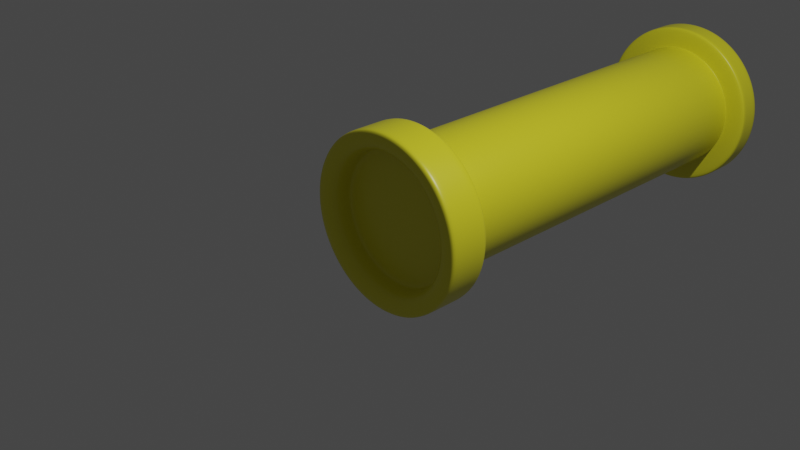 # Source: Pipe.blend  (saved by Blender 2.80.75; exported with 4.5.12 LTS)
import bpy
from mathutils import Matrix  # noqa: F401  (used for matrix-valued properties, if any)

bpy.ops.wm.read_factory_settings(use_empty=True)
scene = bpy.context.scene
scene.name = 'Scene'

# ---- collections
col_collection = bpy.data.collections.new('Collection'); scene.collection.children.link(col_collection)

# ---- materials (node trees are filled in below, after node groups)
mat_material_001 = bpy.data.materials.new('Material.001')
mat_material_001.use_transparent_shadow = False

# ---- material node trees
mat_material_001.use_nodes = True; mat_material_001.node_tree.nodes.clear()
_N = mat_material_001.node_tree.nodes; _L = mat_material_001.node_tree.links
n0 = _N.new('ShaderNodeOutputMaterial'); n0.name = 'Material Output'; n0.location = (300, 300)
n1 = _N.new('ShaderNodeBsdfPrincipled'); n1.name = 'Principled BSDF'; n1.location = (10, 300)
n1.distribution = 'GGX'
n1.subsurface_method = 'BURLEY'
n1.inputs[0].default_value = (0.8, 0.7499, 0.02687, 1.0)
n1.inputs[2].default_value = 0.3611
n1.inputs[3].default_value = 1.45
n1.inputs[27].default_value = (0.0, 0.0, 0.0, 1.0)
n1.inputs[28].default_value = 1.0
_L.new(n1.outputs[0], n0.inputs[0])
n0.is_active_output = True

# ---- world
world_world = bpy.data.worlds.new('World'); scene.world = world_world
world_world.use_nodes = True; world_world.node_tree.nodes.clear()
_N = world_world.node_tree.nodes; _L = world_world.node_tree.links
n0 = _N.new('ShaderNodeOutputWorld'); n0.name = 'World Output'; n0.location = (300, 300)
n1 = _N.new('ShaderNodeBackground'); n1.name = 'Background'; n1.location = (10, 300)
n1.inputs[0].default_value = (0.05088, 0.05088, 0.05088, 1.0)
_L.new(n1.outputs[0], n0.inputs[0])
n0.is_active_output = True
world_world.color = (0.05088, 0.05088, 0.05088)
world_world.use_sun_shadow = False
world_world.sun_shadow_jitter_overblur = 0.0

# ---- cameras
cam_camera = bpy.data.cameras.new('Camera')
cam_camera.clip_end = 100.0
cam_camera.ortho_scale = 7.314

# ---- lights
light_light = bpy.data.lights.new('Light', 'POINT')
light_light.transmission_factor = 0.0
light_light.energy = 1000.0
light_light.shadow_soft_size = 0.1
light_light.shadow_maximum_resolution = 0.006
light_light.use_absolute_resolution = True

# ---- meshes
me_cylinder = bpy.data.meshes.new('Cylinder')
me_cylinder.from_pydata([(-9.526e-08, 0.7505, -0.2468), (-9.185e-08, 0.7594, 0.2468), (0.1464, 0.7361, -0.2468), (0.1482, 0.7448, 0.2468), (0.2872, 0.6934, -0.2468), (0.2906, 0.7016, 0.2468), (0.417, 0.624, -0.2468), (0.4219, 0.6314, 0.2468), (0.5307, 0.5307, -0.2468), (0.537, 0.537, 0.2468), (0.624, 0.417, -0.2468), (0.6314, 0.4219, 0.2468), (0.6934, 0.2872, -0.2468), (0.7016, 0.2906, 0.2468), (0.7361, 0.1464, -0.2468), (0.7448, 0.1482, 0.2468), (0.7505, 7.013e-08, -0.2468), (0.7594, 5.654e-09, 0.2468), (0.7361, -0.1464, -0.2468), (0.7448, -0.1482, 0.2468), (0.6934, -0.2872, -0.2468), (0.7016, -0.2906, 0.2468), (0.624, -0.417, -0.2468), (0.6314, -0.4219, 0.2468), (0.5307, -0.5307, -0.2468), (0.537, -0.537, 0.2468), (0.417, -0.624, -0.2468), (0.4219, -0.6314, 0.2468), (0.2872, -0.6934, -0.2468), (0.2906, -0.7016, 0.2468), (0.1464, -0.7361, -0.2468), (0.1482, -0.7448, 0.2468), (-2.493e-07, -0.7505, -0.2468), (-2.511e-07, -0.7594, 0.2468), (-0.1464, -0.7361, -0.2468), (-0.1482, -0.7448, 0.2468), (-0.2872, -0.6934, -0.2468), (-0.2906, -0.7016, 0.2468), (-0.417, -0.624, -0.2468), (-0.4219, -0.6314, 0.2468), (-0.5307, -0.5307, -0.2468), (-0.537, -0.537, 0.2468), (-0.624, -0.417, -0.2468), (-0.6314, -0.4219, 0.2468), (-0.6934, -0.2872, -0.2468), (-0.7016, -0.2906, 0.2468), (-0.7361, -0.1464, -0.2468), (-0.7448, -0.1482, 0.2468), (-0.7505, 7.688e-07, -0.2468), (-0.7594, 7.112e-07, 0.2468), (-0.7361, 0.1464, -0.2468), (-0.7448, 0.1482, 0.2468), (-0.6934, 0.2872, -0.2468), (-0.7016, 0.2906, 0.2468), (-0.624, 0.417, -0.2468), (-0.6314, 0.4219, 0.2468), (-0.5307, 0.5307, -0.2468), (-0.537, 0.537, 0.2468), (-0.417, 0.624, -0.2468), (-0.4219, 0.6314, 0.2468), (-0.2872, 0.6934, -0.2468), (-0.2906, 0.7016, 0.2468), (-0.1464, 0.7361, -0.2468), (-0.1482, 0.7448, 0.2468), (0.0, 1.0, -0.2468), (0.1951, 0.9808, -0.2468), (0.3827, 0.9239, -0.2468), (0.5556, 0.8315, -0.2468), (0.7071, 0.7071, -0.2468), (0.8315, 0.5556, -0.2468), (0.9239, 0.3827, -0.2468), (0.9808, 0.1951, -0.2468), (1.0, 1.084e-07, -0.2468), (0.9808, -0.1951, -0.2468), (0.9239, -0.3827, -0.2468), (0.8315, -0.5556, -0.2468), (0.7071, -0.7071, -0.2468), (0.5556, -0.8315, -0.2468), (0.3827, -0.9239, -0.2468), (0.1951, -0.9808, -0.2468), (-3.258e-07, -1.0, -0.2468), (-0.1951, -0.9808, -0.2468), (-0.3827, -0.9239, -0.2468), (-0.5556, -0.8315, -0.2468), (-0.7071, -0.7071, -0.2468), (-0.8315, -0.5556, -0.2468), (-0.9239, -0.3827, -0.2468), (-0.9808, -0.1951, -0.2468), (-1.0, 9.985e-07, -0.2468), (-0.9808, 0.1951, -0.2468), (-0.9239, 0.3827, -0.2468), (-0.8315, 0.5556, -0.2468), (-0.7071, 0.7071, -0.2468), (-0.5556, 0.8315, -0.2468), (-0.3827, 0.9239, -0.2468), (-0.1951, 0.9808, -0.2468), (-1.633e-07, 0.7505, -4.831), (0.1464, 0.7361, -4.831), (0.2872, 0.6934, -4.831), (0.417, 0.624, -4.831), (0.5307, 0.5307, -4.831), (0.624, 0.417, -4.831), (0.6934, 0.2872, -4.831), (0.7361, 0.1464, -4.831), (0.7505, -8.4e-08, -4.831), (0.7361, -0.1464, -4.831), (0.6934, -0.2872, -4.831), (0.624, -0.417, -4.831), (0.5307, -0.5307, -4.831), (0.417, -0.624, -4.831), (0.2872, -0.6934, -4.831), (0.1464, -0.7361, -4.831), (-3.173e-07, -0.7505, -4.831), (-0.1464, -0.7361, -4.831), (-0.2872, -0.6934, -4.831), (-0.417, -0.624, -4.831), (-0.5307, -0.5307, -4.831), (-0.624, -0.417, -4.831), (-0.6934, -0.2872, -4.831), (-0.7361, -0.1464, -4.831), (-0.7505, 6.147e-07, -4.831), (-0.7361, 0.1464, -4.831), (-0.6934, 0.2872, -4.831), (-0.624, 0.417, -4.831), (-0.5307, 0.5307, -4.831), (-0.417, 0.624, -4.831), (-0.2872, 0.6934, -4.831), (-0.1464, 0.7361, -4.831), (-1.633e-07, 0.7505, -4.831), (0.1464, 0.7361, -4.831), (0.2872, 0.6934, -4.831), (0.417, 0.624, -4.831), (0.5307, 0.5307, -4.831), (0.624, 0.417, -4.831), (0.6934, 0.2872, -4.831), (0.7361, 0.1464, -4.831), (0.7505, -8.4e-08, -4.831), (0.7361, -0.1464, -4.831), (0.6934, -0.2872, -4.831), (0.624, -0.417, -4.831), (0.5307, -0.5307, -4.831), (0.417, -0.624, -4.831), (0.2872, -0.6934, -4.831), (0.1464, -0.7361, -4.831), (-3.173e-07, -0.7505, -4.831), (-0.1464, -0.7361, -4.831), (-0.2872, -0.6934, -4.831), (-0.417, -0.624, -4.831), (-0.5307, -0.5307, -4.831), (-0.624, -0.417, -4.831), (-0.6934, -0.2872, -4.831), (-0.7361, -0.1464, -4.831), (-0.7505, 6.147e-07, -4.831), (-0.7361, 0.1464, -4.831), (-0.6934, 0.2872, -4.831), (-0.624, 0.417, -4.831), (-0.5307, 0.5307, -4.831), (-0.417, 0.624, -4.831), (-0.2872, 0.6934, -4.831), (-0.1464, 0.7361, -4.831), (-2.172e-07, 0.9965, -4.831), (0.1944, 0.9773, -4.831), (0.3813, 0.9206, -4.831), (0.5536, 0.8285, -4.831), (0.7046, 0.7046, -4.831), (0.8285, 0.5536, -4.831), (0.9206, 0.3813, -4.831), (0.9773, 0.1944, -4.831), (0.9965, -1.534e-07, -4.831), (0.9773, -0.1944, -4.831), (0.9206, -0.3813, -4.831), (0.8285, -0.5536, -4.831), (0.7046, -0.7046, -4.831), (0.5536, -0.8285, -4.831), (0.3813, -0.9206, -4.831), (0.1944, -0.9773, -4.831), (-4.217e-07, -0.9965, -4.831), (-0.1944, -0.9773, -4.831), (-0.3813, -0.9206, -4.831), (-0.5536, -0.8285, -4.831), (-0.7046, -0.7046, -4.831), (-0.8285, -0.5536, -4.831), (-0.9206, -0.3813, -4.831), (-0.9773, -0.1944, -4.831), (-0.9965, 7.742e-07, -4.831), (-0.9773, 0.1944, -4.831), (-0.9206, 0.3813, -4.831), (-0.8285, 0.5536, -4.831), (-0.7046, 0.7046, -4.831), (-0.5536, 0.8285, -4.831), (-0.3813, 0.9206, -4.831), (-0.1944, 0.9773, -4.831), (-3.407e-07, 0.6859, -5.125), (0.1338, 0.6727, -5.125), (0.2625, 0.6337, -5.125), (0.3811, 0.5703, -5.125), (0.485, 0.485, -5.125), (0.5703, 0.3811, -5.125), (0.6337, 0.2625, -5.125), (0.6727, 0.1338, -5.125), (0.6859, -2.441e-07, -5.125), (0.6727, -0.1338, -5.125), (0.6337, -0.2625, -5.125), (0.5703, -0.3811, -5.125), (0.485, -0.485, -5.125), (0.3811, -0.5703, -5.125), (0.2625, -0.6337, -5.125), (0.1338, -0.6727, -5.125), (-4.022e-07, -0.6859, -5.125), (-0.1338, -0.6727, -5.125), (-0.2625, -0.6337, -5.125), (-0.3811, -0.5703, -5.125), (-0.485, -0.485, -5.125), (-0.5703, -0.3811, -5.125), (-0.6337, -0.2625, -5.125), (-0.6727, -0.1338, -5.125), (-0.6859, 5.3e-07, -5.125), (-0.6727, 0.1338, -5.125), (-0.6337, 0.2625, -5.125), (-0.5703, 0.3811, -5.125), (-0.485, 0.485, -5.125), (-0.3811, 0.5703, -5.125), (-0.2625, 0.6337, -5.125), (-0.1338, 0.6727, -5.125), (-2.454e-07, 0.9965, -5.125), (0.1944, 0.9773, -5.125), (0.3813, 0.9206, -5.125), (0.5536, 0.8285, -5.125), (0.7046, 0.7046, -5.125), (0.8285, 0.5536, -5.125), (0.9206, 0.3813, -5.125), (0.9773, 0.1944, -5.125), (0.9965, -1.534e-07, -5.125), (0.9773, -0.1944, -5.125), (0.9206, -0.3813, -5.125), (0.8285, -0.5536, -5.125), (0.7046, -0.7046, -5.125), (0.5536, -0.8285, -5.125), (0.3813, -0.9206, -5.125), (0.1944, -0.9773, -5.125), (-4.499e-07, -0.9965, -5.125), (-0.1944, -0.9773, -5.125), (-0.3813, -0.9206, -5.125), (-0.5536, -0.8285, -5.125), (-0.7046, -0.7046, -5.125), (-0.8285, -0.5536, -5.125), (-0.9206, -0.3813, -5.125), (-0.9773, -0.1944, -5.125), (-0.9965, 7.742e-07, -5.125), (-0.9773, 0.1944, -5.125), (-0.9206, 0.3813, -5.125), (-0.8285, 0.5536, -5.125), (-0.7046, 0.7046, -5.125), (-0.5536, 0.8285, -5.125), (-0.3813, 0.9206, -5.125), (-0.1944, 0.9773, -5.125), (-4.14e-07, 0.6859, -4.96), (0.1338, 0.6727, -4.96), (0.2625, 0.6337, -4.96), (0.3811, 0.5703, -4.96), (0.485, 0.485, -4.96), (0.5703, 0.3811, -4.96), (0.6337, 0.2625, -4.96), (0.6727, 0.1338, -4.96), (0.6859, -2.441e-07, -4.96), (0.6727, -0.1338, -4.96), (0.6337, -0.2625, -4.96), (0.5703, -0.3811, -4.96), (0.485, -0.485, -4.96), (0.3811, -0.5703, -4.96), (0.2625, -0.6337, -4.96), (0.1338, -0.6727, -4.96), (-4.755e-07, -0.6859, -4.96), (-0.1338, -0.6727, -4.96), (-0.2625, -0.6337, -4.96), (-0.3811, -0.5703, -4.96), (-0.485, -0.485, -4.96), (-0.5703, -0.3811, -4.96), (-0.6337, -0.2625, -4.96), (-0.6727, -0.1338, -4.96), (-0.6859, 5.3e-07, -4.96), (-0.6727, 0.1338, -4.96), (-0.6337, 0.2625, -4.96), (-0.5703, 0.3811, -4.96), (-0.485, 0.485, -4.96), (-0.3811, 0.5703, -4.96), (-0.2625, 0.6337, -4.96), (-0.1338, 0.6727, -4.96), (0.1951, 0.9808, 0.2468), (0.0, 1.0, 0.2468), (0.3827, 0.9239, 0.2468), (0.5556, 0.8315, 0.2468), (0.7071, 0.7071, 0.2468), (0.8315, 0.5556, 0.2468), (0.9239, 0.3827, 0.2468), (0.9808, 0.1951, 0.2468), (1.0, 4.258e-08, 0.2468), (0.9808, -0.1951, 0.2468), (0.9239, -0.3827, 0.2468), (0.8315, -0.5556, 0.2468), (0.7071, -0.7071, 0.2468), (0.5556, -0.8315, 0.2468), (0.3827, -0.9239, 0.2468), (0.1951, -0.9808, 0.2468), (-3.258e-07, -1.0, 0.2468), (-0.1951, -0.9808, 0.2468), (-0.3827, -0.9239, 0.2468), (-0.5556, -0.8315, 0.2468), (-0.7071, -0.7071, 0.2468), (-0.8315, -0.5556, 0.2468), (-0.9239, -0.3827, 0.2468), (-0.9808, -0.1951, 0.2468), (-1.0, 9.327e-07, 0.2468), (-0.9808, 0.1951, 0.2468), (-0.9239, 0.3827, 0.2468), (-0.8315, 0.5556, 0.2468), (-0.7071, 0.7071, 0.2468), (-0.5556, 0.8315, 0.2468), (-0.3827, 0.9239, 0.2468), (-0.1951, 0.9808, 0.2468), (0.1482, 0.7448, -0.0155), (-9.674e-08, 0.7594, -0.0155), (0.2906, 0.7016, -0.0155), (0.4219, 0.6314, -0.0155), (0.537, 0.537, -0.0155), (0.6314, 0.4219, -0.0155), (0.7016, 0.2906, -0.0155), (0.7448, 0.1482, -0.0155), (0.7594, -3.419e-09, -0.0155), (0.7448, -0.1482, -0.0155), (0.7016, -0.2906, -0.0155), (0.6314, -0.4219, -0.0155), (0.537, -0.537, -0.0155), (0.4219, -0.6314, -0.0155), (0.2906, -0.7016, -0.0155), (0.1482, -0.7448, -0.0155), (-2.56e-07, -0.7594, -0.0155), (-0.1482, -0.7448, -0.0155), (-0.2906, -0.7016, -0.0155), (-0.4219, -0.6314, -0.0155), (-0.537, -0.537, -0.0155), (-0.6314, -0.4219, -0.0155), (-0.7016, -0.2906, -0.0155), (-0.7448, -0.1482, -0.0155), (-0.7594, 7.021e-07, -0.0155), (-0.7448, 0.1482, -0.0155), (-0.7016, 0.2906, -0.0155), (-0.6314, 0.4219, -0.0155), (-0.537, 0.537, -0.0155), (-0.4219, 0.6314, -0.0155), (-0.2906, 0.7016, -0.0155), (-0.1482, 0.7448, -0.0155), (0.417, 0.624, -1.164), (0.417, 0.624, -2.081), (0.417, 0.624, -2.997), (0.417, 0.624, -3.914), (0.2872, 0.6934, -3.914), (0.2872, 0.6934, -2.997), (0.2872, 0.6934, -2.081), (0.2872, 0.6934, -1.164), (-0.2872, 0.6934, -1.164), (-0.2872, 0.6934, -2.081), (-0.2872, 0.6934, -2.997), (-0.2872, 0.6934, -3.914), (-0.417, 0.624, -3.914), (-0.417, 0.624, -2.997), (-0.417, 0.624, -2.081), (-0.417, 0.624, -1.164), (-0.1464, -0.7361, -1.164), (-0.1464, -0.7361, -2.081), (-0.1464, -0.7361, -2.997), (-0.1464, -0.7361, -3.914), (-3.037e-07, -0.7505, -3.914), (-2.901e-07, -0.7505, -2.997), (-2.765e-07, -0.7505, -2.081), (-2.629e-07, -0.7505, -1.164), (0.5307, 0.5307, -1.164), (0.5307, 0.5307, -2.081), (0.5307, 0.5307, -2.997), (0.5307, 0.5307, -3.914), (-0.1464, 0.7361, -1.164), (-0.1464, 0.7361, -2.081), (-0.1464, 0.7361, -2.997), (-0.1464, 0.7361, -3.914), (-0.2872, -0.6934, -1.164), (-0.2872, -0.6934, -2.081), (-0.2872, -0.6934, -2.997), (-0.2872, -0.6934, -3.914), (0.624, 0.417, -1.164), (0.624, 0.417, -2.081), (0.624, 0.417, -2.997), (0.624, 0.417, -3.914), (-1.089e-07, 0.7505, -1.164), (-1.225e-07, 0.7505, -2.081), (-1.361e-07, 0.7505, -2.997), (-1.497e-07, 0.7505, -3.914), (-0.417, -0.624, -1.164), (-0.417, -0.624, -2.081), (-0.417, -0.624, -2.997), (-0.417, -0.624, -3.914), (0.6934, 0.2872, -1.164), (0.6934, 0.2872, -2.081), (0.6934, 0.2872, -2.997), (0.6934, 0.2872, -3.914), (-0.5307, -0.5307, -1.164), (-0.5307, -0.5307, -2.081), (-0.5307, -0.5307, -2.997), (-0.5307, -0.5307, -3.914), (0.7361, 0.1464, -1.164), (0.7361, 0.1464, -2.081), (0.7361, 0.1464, -2.997), (0.7361, 0.1464, -3.914), (-0.624, -0.417, -1.164), (-0.624, -0.417, -2.081), (-0.624, -0.417, -2.997), (-0.624, -0.417, -3.914), (0.7505, 3.93e-08, -1.164), (0.7505, 8.479e-09, -2.081), (0.7505, -2.235e-08, -2.997), (0.7505, -5.317e-08, -3.914), (-0.6934, -0.2872, -1.164), (-0.6934, -0.2872, -2.081), (-0.6934, -0.2872, -2.997), (-0.6934, -0.2872, -3.914), (0.7361, -0.1464, -1.164), (0.7361, -0.1464, -2.081), (0.7361, -0.1464, -2.997), (0.7361, -0.1464, -3.914), (-0.7361, -0.1464, -1.164), (-0.7361, -0.1464, -2.081), (-0.7361, -0.1464, -2.997), (-0.7361, -0.1464, -3.914), (0.6934, -0.2872, -1.164), (0.6934, -0.2872, -2.081), (0.6934, -0.2872, -2.997), (0.6934, -0.2872, -3.914), (-0.7505, 7.38e-07, -1.164), (-0.7505, 7.071e-07, -2.081), (-0.7505, 6.763e-07, -2.997), (-0.7505, 6.455e-07, -3.914), (0.624, -0.417, -1.164), (0.624, -0.417, -2.081), (0.624, -0.417, -2.997), (0.624, -0.417, -3.914), (-0.7361, 0.1464, -1.164), (-0.7361, 0.1464, -2.081), (-0.7361, 0.1464, -2.997), (-0.7361, 0.1464, -3.914), (0.5307, -0.5307, -1.164), (0.5307, -0.5307, -2.081), (0.5307, -0.5307, -2.997), (0.5307, -0.5307, -3.914), (-0.6934, 0.2872, -1.164), (-0.6934, 0.2872, -2.081), (-0.6934, 0.2872, -2.997), (-0.6934, 0.2872, -3.914), (0.417, -0.624, -1.164), (0.417, -0.624, -2.081), (0.417, -0.624, -2.997), (0.417, -0.624, -3.914), (-0.624, 0.417, -1.164), (-0.624, 0.417, -2.081), (-0.624, 0.417, -2.997), (-0.624, 0.417, -3.914), (0.2872, -0.6934, -1.164), (0.2872, -0.6934, -2.081), (0.2872, -0.6934, -2.997), (0.2872, -0.6934, -3.914), (0.1464, 0.7361, -1.164), (0.1464, 0.7361, -2.081), (0.1464, 0.7361, -2.997), (0.1464, 0.7361, -3.914), (-0.5307, 0.5307, -1.164), (-0.5307, 0.5307, -2.081), (-0.5307, 0.5307, -2.997), (-0.5307, 0.5307, -3.914), (0.1464, -0.7361, -1.164), (0.1464, -0.7361, -2.081), (0.1464, -0.7361, -2.997), (0.1464, -0.7361, -3.914), (0.2872, 0.6934, -0.3057), (-0.417, 0.624, -0.3057), (-2.501e-07, -0.7505, -0.3057), (0.417, 0.624, -0.3057), (-0.2872, 0.6934, -0.3057), (-0.1464, -0.7361, -0.3057), (0.5307, 0.5307, -0.3057), (-0.1464, 0.7361, -0.3057), (-0.2872, -0.6934, -0.3057), (0.624, 0.417, -0.3057), (-9.613e-08, 0.7505, -0.3057), (-0.417, -0.624, -0.3057), (0.6934, 0.2872, -0.3057), (-0.5307, -0.5307, -0.3057), (0.7361, 0.1464, -0.3057), (-0.624, -0.417, -0.3057), (0.7505, 6.815e-08, -0.3057), (-0.6934, -0.2872, -0.3057), (0.7361, -0.1464, -0.3057), (-0.7361, -0.1464, -0.3057), (0.6934, -0.2872, -0.3057), (-0.7505, 7.668e-07, -0.3057), (0.624, -0.417, -0.3057), (-0.7361, 0.1464, -0.3057), (0.5307, -0.5307, -0.3057), (-0.6934, 0.2872, -0.3057), (0.417, -0.624, -0.3057), (-0.624, 0.417, -0.3057), (0.2872, -0.6934, -0.3057), (0.1464, 0.7361, -0.3057), (-0.5307, 0.5307, -0.3057), (0.1464, -0.7361, -0.3057), (0.0, 1.0, -0.2045), (0.1951, 0.9808, -0.2045), (0.3827, 0.9239, -0.2045), (0.5556, 0.8315, -0.2045), (0.7071, 0.7071, -0.2045), (0.8315, 0.5556, -0.2045), (0.9239, 0.3827, -0.2045), (0.9808, 0.1951, -0.2045), (1.0, 1.028e-07, -0.2045), (0.9808, -0.1951, -0.2045), (0.9239, -0.3827, -0.2045), (0.8315, -0.5556, -0.2045), (0.7071, -0.7071, -0.2045), (0.5556, -0.8315, -0.2045), (0.3827, -0.9239, -0.2045), (0.1951, -0.9808, -0.2045), (-3.258e-07, -1.0, -0.2045), (-0.1951, -0.9808, -0.2045), (-0.3827, -0.9239, -0.2045), (-0.5556, -0.8315, -0.2045), (-0.7071, -0.7071, -0.2045), (-0.8315, -0.5556, -0.2045), (-0.9239, -0.3827, -0.2045), (-0.9808, -0.1951, -0.2045), (-1.0, 9.929e-07, -0.2045), (-0.9808, 0.1951, -0.2045), (-0.9239, 0.3827, -0.2045), (-0.8315, 0.5556, -0.2045), (-0.7071, 0.7071, -0.2045), (-0.5556, 0.8315, -0.2045), (-0.3827, 0.9239, -0.2045), (-0.1951, 0.9808, -0.2045), (0.0, 1.0, 0.2061), (0.1951, 0.9808, 0.2061), (0.3827, 0.9239, 0.2061), (0.5556, 0.8315, 0.2061), (0.7071, 0.7071, 0.2061), (0.8315, 0.5556, 0.2061), (0.9239, 0.3827, 0.2061), (0.9808, 0.1951, 0.2061), (1.0, 4.8e-08, 0.2061), (0.9808, -0.1951, 0.2061), (0.9239, -0.3827, 0.2061), (0.8315, -0.5556, 0.2061), (0.7071, -0.7071, 0.2061), (0.5556, -0.8315, 0.2061), (0.3827, -0.9239, 0.2061), (0.1951, -0.9808, 0.2061), (-3.258e-07, -1.0, 0.2061), (-0.1951, -0.9808, 0.2061), (-0.3827, -0.9239, 0.2061), (-0.5556, -0.8315, 0.2061), (-0.7071, -0.7071, 0.2061), (-0.8315, -0.5556, 0.2061), (-0.9239, -0.3827, 0.2061), (-0.9808, -0.1951, 0.2061), (-1.0, 9.381e-07, 0.2061), (-0.9808, 0.1951, 0.2061), (-0.9239, 0.3827, 0.2061), (-0.8315, 0.5556, 0.2061), (-0.7071, 0.7071, 0.2061), (-0.5556, 0.8315, 0.2061), (-0.3827, 0.9239, 0.2061), (-0.1951, 0.9808, 0.2061), (0.417, 0.624, -4.782), (-0.2872, 0.6934, -4.782), (-0.1464, -0.7361, -4.782), (0.5307, 0.5307, -4.782), (-0.1464, 0.7361, -4.782), (-0.2872, -0.6934, -4.782), (0.624, 0.417, -4.782), (-1.625e-07, 0.7505, -4.782), (-0.417, -0.624, -4.782), (0.6934, 0.2872, -4.782), (-0.5307, -0.5307, -4.782), (0.7361, 0.1464, -4.782), (-0.624, -0.417, -4.782), (0.7505, -8.234e-08, -4.782), (-0.6934, -0.2872, -4.782), (0.7361, -0.1464, -4.782), (-0.7361, -0.1464, -4.782), (0.6934, -0.2872, -4.782), (-0.7505, 6.163e-07, -4.782), (0.624, -0.417, -4.782), (-0.7361, 0.1464, -4.782), (0.5307, -0.5307, -4.782), (-0.6934, 0.2872, -4.782), (0.417, -0.624, -4.782), (-0.624, 0.417, -4.782), (0.2872, -0.6934, -4.782), (0.1464, 0.7361, -4.782), (-0.5307, 0.5307, -4.782), (0.1464, -0.7361, -4.782), (0.2872, 0.6934, -4.782), (-0.417, 0.624, -4.782), (-3.165e-07, -0.7505, -4.782), (0.9206, 0.3813, -4.861), (0.8285, 0.5536, -4.861), (-0.7046, -0.7046, -4.861), (-0.5536, -0.8285, -4.861), (0.9773, 0.1944, -4.861), (-0.8285, -0.5536, -4.861), (0.9965, -1.534e-07, -4.861), (-0.9206, -0.3813, -4.861), (0.9773, -0.1944, -4.861), (-0.9773, -0.1944, -4.861), (0.9206, -0.3813, -4.861), (-0.9965, 7.742e-07, -4.861), (0.8285, -0.5536, -4.861), (-0.9773, 0.1944, -4.861), (0.7046, -0.7046, -4.861), (-0.9206, 0.3813, -4.861), (0.5536, -0.8285, -4.861), (-0.8285, 0.5536, -4.861), (0.3813, -0.9206, -4.861), (0.1944, 0.9773, -4.861), (-2.201e-07, 0.9965, -4.861), (-0.7046, 0.7046, -4.861), (0.1944, -0.9773, -4.861), (0.3813, 0.9206, -4.861), (-0.5536, 0.8285, -4.861), (-4.246e-07, -0.9965, -4.861), (0.5536, 0.8285, -4.861), (-0.3813, 0.9206, -4.861), (-0.1944, -0.9773, -4.861), (0.7046, 0.7046, -4.861), (-0.1944, 0.9773, -4.861), (-0.3813, -0.9206, -4.861), (0.9206, 0.3813, -5.094), (-0.7046, -0.7046, -5.094), (0.9773, 0.1944, -5.094), (-0.8285, -0.5536, -5.094), (0.9965, -1.534e-07, -5.094), (-0.9206, -0.3813, -5.094), (0.9773, -0.1944, -5.094), (-0.9773, -0.1944, -5.094), (0.9206, -0.3813, -5.094), (-0.9965, 7.742e-07, -5.094), (0.8285, -0.5536, -5.094), (-0.9773, 0.1944, -5.094), (0.7046, -0.7046, -5.094), (-0.9206, 0.3813, -5.094), (0.5536, -0.8285, -5.094), (-0.8285, 0.5536, -5.094), (0.3813, -0.9206, -5.094), (0.1944, 0.9773, -5.094), (-0.7046, 0.7046, -5.094), (0.1944, -0.9773, -5.094), (0.3813, 0.9206, -5.094), (-0.5536, 0.8285, -5.094), (-4.469e-07, -0.9965, -5.094), (0.5536, 0.8285, -5.094), (-0.3813, 0.9206, -5.094), (-0.1944, -0.9773, -5.094), (0.7046, 0.7046, -5.094), (-0.1944, 0.9773, -5.094), (-0.3813, -0.9206, -5.094), (0.8285, 0.5536, -5.094), (-0.5536, -0.8285, -5.094), (-2.424e-07, 0.9965, -5.094), (0.485, -0.485, -4.96), (0.5703, -0.3811, -4.96), (-0.6337, 0.2625, -4.96), (-0.6727, 0.1338, -4.96), (0.3811, -0.5703, -4.96), (-0.5703, 0.3811, -4.96), (0.2625, -0.6337, -4.96), (0.1338, 0.6727, -4.96), (-4.14e-07, 0.6859, -4.96), (-0.485, 0.485, -4.96), (0.1338, -0.6727, -4.96), (0.2625, 0.6337, -4.96), (-0.3811, 0.5703, -4.96), (-4.755e-07, -0.6859, -4.96), (0.3811, 0.5703, -4.96), (-0.2625, 0.6337, -4.96), (-0.1338, -0.6727, -4.96), (0.485, 0.485, -4.96), (-0.1338, 0.6727, -4.96), (-0.2625, -0.6337, -4.96), (0.5703, 0.3811, -4.96), (-0.3811, -0.5703, -4.96), (0.6337, 0.2625, -4.96), (-0.485, -0.485, -4.96), (0.6727, 0.1338, -4.96), (-0.5703, -0.3811, -4.96), (0.6859, -2.441e-07, -4.96), (-0.6337, -0.2625, -4.96), (0.6727, -0.1338, -4.96), (-0.6727, -0.1338, -4.96), (0.6337, -0.2625, -4.96), (-0.6859, 5.3e-07, -4.96), (0.2906, -0.7016, -0.0155), (0.1482, -0.7448, -0.0155), (0.1482, 0.7448, -0.0155), (0.2906, 0.7016, -0.0155), (-0.537, 0.537, -0.0155), (-0.4219, 0.6314, -0.0155), (-2.56e-07, -0.7594, -0.0155), (0.4219, 0.6314, -0.0155), (-0.2906, 0.7016, -0.0155), (-0.1482, -0.7448, -0.0155), (0.537, 0.537, -0.0155), (-0.1482, 0.7448, -0.0155), (-0.2906, -0.7016, -0.0155), (0.6314, 0.4219, -0.0155), (-9.674e-08, 0.7594, -0.0155), (-0.4219, -0.6314, -0.0155), (0.7016, 0.2906, -0.0155), (-0.537, -0.537, -0.0155), (0.7448, 0.1482, -0.0155), (-0.6314, -0.4219, -0.0155), (0.7594, -3.419e-09, -0.0155), (-0.7016, -0.2906, -0.0155), (0.7448, -0.1482, -0.0155), (-0.7448, -0.1482, -0.0155), (0.7016, -0.2906, -0.0155), (-0.7594, 7.021e-07, -0.0155), (0.6314, -0.4219, -0.0155), (-0.7448, 0.1482, -0.0155), (0.537, -0.537, -0.0155), (-0.7016, 0.2906, -0.0155), (0.4219, -0.6314, -0.0155), (-0.6314, 0.4219, -0.0155)], [], [(544, 289, 288, 545), (545, 288, 290, 546), (546, 290, 291, 547), (547, 291, 292, 548), (548, 292, 293, 549), (549, 293, 294, 550), (550, 294, 295, 551), (551, 295, 296, 552), (552, 296, 297, 553), (553, 297, 298, 554), (554, 298, 299, 555), (555, 299, 300, 556), (556, 300, 301, 557), (557, 301, 302, 558), (558, 302, 303, 559), (559, 303, 304, 560), (560, 304, 305, 561), (561, 305, 306, 562), (562, 306, 307, 563), (563, 307, 308, 564), (564, 308, 309, 565), (565, 309, 310, 566), (566, 310, 311, 567), (567, 311, 312, 568), (568, 312, 313, 569), (569, 313, 314, 570), (570, 314, 315, 571), (571, 315, 316, 572), (572, 316, 317, 573), (573, 317, 318, 574), (705, 704, 334, 335), (574, 318, 319, 575), (575, 319, 289, 544), (605, 576, 99, 98), (2, 0, 64, 65), (4, 2, 65, 66), (6, 4, 66, 67), (8, 6, 67, 68), (10, 8, 68, 69), (12, 10, 69, 70), (14, 12, 70, 71), (16, 14, 71, 72), (18, 16, 72, 73), (20, 18, 73, 74), (22, 20, 74, 75), (24, 22, 75, 76), (26, 24, 76, 77), (28, 26, 77, 78), (30, 28, 78, 79), (32, 30, 79, 80), (34, 32, 80, 81), (36, 34, 81, 82), (38, 36, 82, 83), (40, 38, 83, 84), (42, 40, 84, 85), (44, 42, 85, 86), (46, 44, 86, 87), (48, 46, 87, 88), (50, 48, 88, 89), (52, 50, 89, 90), (54, 52, 90, 91), (56, 54, 91, 92), (58, 56, 92, 93), (60, 58, 93, 94), (62, 60, 94, 95), (0, 62, 95, 64), (96, 97, 129, 128), (606, 577, 126, 125), (607, 578, 113, 112), (576, 579, 100, 99), (577, 580, 127, 126), (578, 581, 114, 113), (579, 582, 101, 100), (580, 583, 96, 127), (581, 584, 115, 114), (582, 585, 102, 101), (584, 586, 116, 115), (585, 587, 103, 102), (586, 588, 117, 116), (587, 589, 104, 103), (588, 590, 118, 117), (589, 591, 105, 104), (590, 592, 119, 118), (591, 593, 106, 105), (592, 594, 120, 119), (593, 595, 107, 106), (594, 596, 121, 120), (595, 597, 108, 107), (596, 598, 122, 121), (597, 599, 109, 108), (598, 600, 123, 122), (599, 601, 110, 109), (583, 602, 97, 96), (600, 603, 124, 123), (601, 604, 111, 110), (602, 605, 98, 97), (603, 606, 125, 124), (604, 607, 112, 111), (153, 154, 186, 185), (123, 124, 156, 155), (110, 111, 143, 142), (97, 98, 130, 129), (124, 125, 157, 156), (111, 112, 144, 143), (98, 99, 131, 130), (125, 126, 158, 157), (112, 113, 145, 144), (99, 100, 132, 131), (126, 127, 159, 158), (113, 114, 146, 145), (100, 101, 133, 132), (127, 96, 128, 159), (114, 115, 147, 146), (101, 102, 134, 133), (115, 116, 148, 147), (102, 103, 135, 134), (116, 117, 149, 148), (103, 104, 136, 135), (117, 118, 150, 149), (104, 105, 137, 136), (118, 119, 151, 150), (105, 106, 138, 137), (119, 120, 152, 151), (106, 107, 139, 138), (120, 121, 153, 152), (107, 108, 140, 139), (121, 122, 154, 153), (108, 109, 141, 140), (122, 123, 155, 154), (109, 110, 142, 141), (669, 640, 230, 229), (140, 141, 173, 172), (154, 155, 187, 186), (141, 142, 174, 173), (128, 129, 161, 160), (155, 156, 188, 187), (142, 143, 175, 174), (129, 130, 162, 161), (156, 157, 189, 188), (143, 144, 176, 175), (130, 131, 163, 162), (157, 158, 190, 189), (144, 145, 177, 176), (131, 132, 164, 163), (158, 159, 191, 190), (145, 146, 178, 177), (132, 133, 165, 164), (159, 128, 160, 191), (146, 147, 179, 178), (133, 134, 166, 165), (147, 148, 180, 179), (134, 135, 167, 166), (148, 149, 181, 180), (135, 136, 168, 167), (149, 150, 182, 181), (136, 137, 169, 168), (150, 151, 183, 182), (137, 138, 170, 169), (151, 152, 184, 183), (138, 139, 171, 170), (152, 153, 185, 184), (139, 140, 172, 171), (673, 672, 268, 267), (670, 641, 244, 243), (640, 642, 231, 230), (641, 643, 245, 244), (642, 644, 232, 231), (643, 645, 246, 245), (644, 646, 233, 232), (645, 647, 247, 246), (646, 648, 234, 233), (647, 649, 248, 247), (648, 650, 235, 234), (649, 651, 249, 248), (650, 652, 236, 235), (651, 653, 250, 249), (652, 654, 237, 236), (653, 655, 251, 250), (654, 656, 238, 237), (671, 657, 225, 224), (655, 658, 252, 251), (656, 659, 239, 238), (657, 660, 226, 225), (658, 661, 253, 252), (659, 662, 240, 239), (660, 663, 227, 226), (661, 664, 254, 253), (662, 665, 241, 240), (663, 666, 228, 227), (664, 667, 255, 254), (665, 668, 242, 241), (666, 669, 229, 228), (667, 671, 224, 255), (668, 670, 243, 242), (193, 192, 224, 225), (194, 193, 225, 226), (195, 194, 226, 227), (196, 195, 227, 228), (197, 196, 228, 229), (198, 197, 229, 230), (199, 198, 230, 231), (200, 199, 231, 232), (201, 200, 232, 233), (202, 201, 233, 234), (203, 202, 234, 235), (204, 203, 235, 236), (205, 204, 236, 237), (206, 205, 237, 238), (207, 206, 238, 239), (208, 207, 239, 240), (209, 208, 240, 241), (210, 209, 241, 242), (211, 210, 242, 243), (212, 211, 243, 244), (213, 212, 244, 245), (214, 213, 245, 246), (215, 214, 246, 247), (216, 215, 247, 248), (217, 216, 248, 249), (218, 217, 249, 250), (219, 218, 250, 251), (220, 219, 251, 252), (221, 220, 252, 253), (222, 221, 253, 254), (223, 222, 254, 255), (192, 223, 255, 224), (256, 257, 258, 259, 260, 261, 262, 263, 264, 265, 266, 267, 268, 269, 270, 271, 272, 273, 274, 275, 276, 277, 278, 279, 280, 281, 282, 283, 284, 285, 286, 287), (675, 674, 282, 281), (672, 676, 269, 268), (674, 677, 283, 282), (676, 678, 270, 269), (680, 679, 257, 256), (677, 681, 284, 283), (678, 682, 271, 270), (679, 683, 258, 257), (681, 684, 285, 284), (682, 685, 272, 271), (683, 686, 259, 258), (684, 687, 286, 285), (685, 688, 273, 272), (686, 689, 260, 259), (687, 690, 287, 286), (688, 691, 274, 273), (689, 692, 261, 260), (690, 680, 256, 287), (691, 693, 275, 274), (692, 694, 262, 261), (693, 695, 276, 275), (694, 696, 263, 262), (695, 697, 277, 276), (696, 698, 264, 263), (697, 699, 278, 277), (698, 700, 265, 264), (699, 701, 279, 278), (700, 702, 266, 265), (701, 703, 280, 279), (702, 673, 267, 266), (703, 675, 281, 280), (1, 3, 288, 289), (3, 5, 290, 288), (5, 7, 291, 290), (7, 9, 292, 291), (9, 11, 293, 292), (11, 13, 294, 293), (13, 15, 295, 294), (15, 17, 296, 295), (17, 19, 297, 296), (19, 21, 298, 297), (21, 23, 299, 298), (23, 25, 300, 299), (25, 27, 301, 300), (27, 29, 302, 301), (29, 31, 303, 302), (31, 33, 304, 303), (33, 35, 305, 304), (35, 37, 306, 305), (37, 39, 307, 306), (39, 41, 308, 307), (41, 43, 309, 308), (43, 45, 310, 309), (45, 47, 311, 310), (47, 49, 312, 311), (49, 51, 313, 312), (51, 53, 314, 313), (53, 55, 315, 314), (55, 57, 316, 315), (57, 59, 317, 316), (59, 61, 318, 317), (61, 63, 319, 318), (63, 1, 289, 319), (320, 321, 351, 350, 349, 348, 347, 346, 345, 344, 343, 342, 341, 340, 339, 338, 337, 336, 335, 334, 333, 332, 331, 330, 329, 328, 327, 326, 325, 324, 323, 322), (707, 706, 320, 322), (709, 708, 348, 349), (710, 705, 335, 336), (711, 707, 322, 323), (712, 709, 349, 350), (713, 710, 336, 337), (714, 711, 323, 324), (715, 712, 350, 351), (716, 713, 337, 338), (717, 714, 324, 325), (718, 715, 351, 321), (719, 716, 338, 339), (720, 717, 325, 326), (721, 719, 339, 340), (722, 720, 326, 327), (723, 721, 340, 341), (724, 722, 327, 328), (725, 723, 341, 342), (726, 724, 328, 329), (727, 725, 342, 343), (728, 726, 329, 330), (729, 727, 343, 344), (730, 728, 330, 331), (731, 729, 344, 345), (732, 730, 331, 332), (733, 731, 345, 346), (734, 732, 332, 333), (735, 733, 346, 347), (704, 734, 333, 334), (706, 718, 321, 320), (708, 735, 347, 348), (511, 482, 375, 476), (476, 375, 374, 477), (477, 374, 373, 478), (478, 373, 372, 479), (510, 481, 367, 472), (472, 367, 366, 473), (473, 366, 365, 474), (474, 365, 364, 475), (509, 480, 359, 468), (468, 359, 358, 469), (469, 358, 357, 470), (470, 357, 356, 471), (508, 511, 476, 464), (464, 476, 477, 465), (465, 477, 478, 466), (466, 478, 479, 467), (507, 510, 472, 460), (460, 472, 473, 461), (461, 473, 474, 462), (462, 474, 475, 463), (490, 509, 468, 392), (392, 468, 469, 393), (393, 469, 470, 394), (394, 470, 471, 395), (506, 508, 464, 456), (456, 464, 465, 457), (457, 465, 466, 458), (458, 466, 467, 459), (505, 507, 460, 452), (452, 460, 461, 453), (453, 461, 462, 454), (454, 462, 463, 455), (504, 506, 456, 448), (448, 456, 457, 449), (449, 457, 458, 450), (450, 458, 459, 451), (503, 505, 452, 444), (444, 452, 453, 445), (445, 453, 454, 446), (446, 454, 455, 447), (502, 504, 448, 440), (440, 448, 449, 441), (441, 449, 450, 442), (442, 450, 451, 443), (501, 503, 444, 436), (436, 444, 445, 437), (437, 445, 446, 438), (438, 446, 447, 439), (500, 502, 440, 432), (432, 440, 441, 433), (433, 441, 442, 434), (434, 442, 443, 435), (499, 501, 436, 428), (428, 436, 437, 429), (429, 437, 438, 430), (430, 438, 439, 431), (498, 500, 432, 424), (424, 432, 433, 425), (425, 433, 434, 426), (426, 434, 435, 427), (497, 499, 428, 420), (420, 428, 429, 421), (421, 429, 430, 422), (422, 430, 431, 423), (496, 498, 424, 416), (416, 424, 425, 417), (417, 425, 426, 418), (418, 426, 427, 419), (495, 497, 420, 412), (412, 420, 421, 413), (413, 421, 422, 414), (414, 422, 423, 415), (494, 496, 416, 408), (408, 416, 417, 409), (409, 417, 418, 410), (410, 418, 419, 411), (493, 495, 412, 404), (404, 412, 413, 405), (405, 413, 414, 406), (406, 414, 415, 407), (492, 494, 408, 400), (400, 408, 409, 401), (401, 409, 410, 402), (402, 410, 411, 403), (491, 493, 404, 396), (396, 404, 405, 397), (397, 405, 406, 398), (398, 406, 407, 399), (489, 492, 400, 388), (388, 400, 401, 389), (389, 401, 402, 390), (390, 402, 403, 391), (488, 491, 396, 384), (384, 396, 397, 385), (385, 397, 398, 386), (386, 398, 399, 387), (487, 490, 392, 380), (380, 392, 393, 381), (381, 393, 394, 382), (382, 394, 395, 383), (486, 489, 388, 376), (376, 388, 389, 377), (377, 389, 390, 378), (378, 390, 391, 379), (485, 488, 384, 368), (368, 384, 385, 369), (369, 385, 386, 370), (370, 386, 387, 371), (484, 487, 380, 360), (360, 380, 381, 361), (361, 381, 382, 362), (362, 382, 383, 363), (483, 486, 376, 352), (352, 376, 377, 353), (353, 377, 378, 354), (354, 378, 379, 355), (482, 485, 368, 375), (375, 368, 369, 374), (374, 369, 370, 373), (373, 370, 371, 372), (481, 484, 360, 367), (367, 360, 361, 366), (366, 361, 362, 365), (365, 362, 363, 364), (480, 483, 352, 359), (359, 352, 353, 358), (358, 353, 354, 357), (357, 354, 355, 356), (4, 6, 483, 480), (58, 60, 484, 481), (32, 34, 485, 482), (6, 8, 486, 483), (60, 62, 487, 484), (34, 36, 488, 485), (8, 10, 489, 486), (62, 0, 490, 487), (36, 38, 491, 488), (10, 12, 492, 489), (38, 40, 493, 491), (12, 14, 494, 492), (40, 42, 495, 493), (14, 16, 496, 494), (42, 44, 497, 495), (16, 18, 498, 496), (44, 46, 499, 497), (18, 20, 500, 498), (46, 48, 501, 499), (20, 22, 502, 500), (48, 50, 503, 501), (22, 24, 504, 502), (50, 52, 505, 503), (24, 26, 506, 504), (52, 54, 507, 505), (26, 28, 508, 506), (0, 2, 509, 490), (54, 56, 510, 507), (28, 30, 511, 508), (2, 4, 480, 509), (56, 58, 481, 510), (30, 32, 482, 511), (95, 543, 512, 64), (94, 542, 543, 95), (93, 541, 542, 94), (92, 540, 541, 93), (91, 539, 540, 92), (90, 538, 539, 91), (89, 537, 538, 90), (88, 536, 537, 89), (87, 535, 536, 88), (86, 534, 535, 87), (85, 533, 534, 86), (84, 532, 533, 85), (83, 531, 532, 84), (82, 530, 531, 83), (81, 529, 530, 82), (80, 528, 529, 81), (79, 527, 528, 80), (78, 526, 527, 79), (77, 525, 526, 78), (76, 524, 525, 77), (75, 523, 524, 76), (74, 522, 523, 75), (73, 521, 522, 74), (72, 520, 521, 73), (71, 519, 520, 72), (70, 518, 519, 71), (69, 517, 518, 70), (68, 516, 517, 69), (67, 515, 516, 68), (66, 514, 515, 67), (65, 513, 514, 66), (64, 512, 513, 65), (543, 575, 544, 512), (542, 574, 575, 543), (541, 573, 574, 542), (540, 572, 573, 541), (539, 571, 572, 540), (538, 570, 571, 539), (537, 569, 570, 538), (536, 568, 569, 537), (535, 567, 568, 536), (534, 566, 567, 535), (533, 565, 566, 534), (532, 564, 565, 533), (531, 563, 564, 532), (530, 562, 563, 531), (529, 561, 562, 530), (528, 560, 561, 529), (527, 559, 560, 528), (526, 558, 559, 527), (525, 557, 558, 526), (524, 556, 557, 525), (523, 555, 556, 524), (522, 554, 555, 523), (521, 553, 554, 522), (520, 552, 553, 521), (519, 551, 552, 520), (518, 550, 551, 519), (517, 549, 550, 518), (516, 548, 549, 517), (515, 547, 548, 516), (514, 546, 547, 515), (513, 545, 546, 514), (512, 544, 545, 513), (479, 372, 607, 604), (475, 364, 606, 603), (471, 356, 605, 602), (467, 479, 604, 601), (463, 475, 603, 600), (395, 471, 602, 583), (459, 467, 601, 599), (455, 463, 600, 598), (451, 459, 599, 597), (447, 455, 598, 596), (443, 451, 597, 595), (439, 447, 596, 594), (435, 443, 595, 593), (431, 439, 594, 592), (427, 435, 593, 591), (423, 431, 592, 590), (419, 427, 591, 589), (415, 423, 590, 588), (411, 419, 589, 587), (407, 415, 588, 586), (403, 411, 587, 585), (399, 407, 586, 584), (391, 403, 585, 582), (387, 399, 584, 581), (383, 395, 583, 580), (379, 391, 582, 579), (371, 387, 581, 578), (363, 383, 580, 577), (355, 379, 579, 576), (372, 371, 578, 607), (364, 363, 577, 606), (356, 355, 576, 605), (178, 179, 611, 639), (191, 160, 628, 638), (164, 165, 609, 637), (177, 178, 639, 636), (190, 191, 638, 635), (163, 164, 637, 634), (176, 177, 636, 633), (189, 190, 635, 632), (162, 163, 634, 631), (175, 176, 633, 630), (188, 189, 632, 629), (161, 162, 631, 627), (174, 175, 630, 626), (187, 188, 629, 625), (160, 161, 627, 628), (173, 174, 626, 624), (186, 187, 625, 623), (172, 173, 624, 622), (185, 186, 623, 621), (171, 172, 622, 620), (184, 185, 621, 619), (170, 171, 620, 618), (183, 184, 619, 617), (169, 170, 618, 616), (182, 183, 617, 615), (168, 169, 616, 614), (181, 182, 615, 613), (167, 168, 614, 612), (180, 181, 613, 610), (166, 167, 612, 608), (179, 180, 610, 611), (165, 166, 608, 609), (639, 611, 670, 668), (638, 628, 671, 667), (637, 609, 669, 666), (636, 639, 668, 665), (635, 638, 667, 664), (634, 637, 666, 663), (633, 636, 665, 662), (632, 635, 664, 661), (631, 634, 663, 660), (630, 633, 662, 659), (629, 632, 661, 658), (627, 631, 660, 657), (626, 630, 659, 656), (625, 629, 658, 655), (628, 627, 657, 671), (624, 626, 656, 654), (623, 625, 655, 653), (622, 624, 654, 652), (621, 623, 653, 651), (620, 622, 652, 650), (619, 621, 651, 649), (618, 620, 650, 648), (617, 619, 649, 647), (616, 618, 648, 646), (615, 617, 647, 645), (614, 616, 646, 644), (613, 615, 645, 643), (612, 614, 644, 642), (610, 613, 643, 641), (608, 612, 642, 640), (611, 610, 641, 670), (609, 608, 640, 669), (216, 217, 675, 703), (202, 203, 673, 702), (215, 216, 703, 701), (201, 202, 702, 700), (214, 215, 701, 699), (200, 201, 700, 698), (213, 214, 699, 697), (199, 200, 698, 696), (212, 213, 697, 695), (198, 199, 696, 694), (211, 212, 695, 693), (197, 198, 694, 692), (210, 211, 693, 691), (223, 192, 680, 690), (196, 197, 692, 689), (209, 210, 691, 688), (222, 223, 690, 687), (195, 196, 689, 686), (208, 209, 688, 685), (221, 222, 687, 684), (194, 195, 686, 683), (207, 208, 685, 682), (220, 221, 684, 681), (193, 194, 683, 679), (206, 207, 682, 678), (219, 220, 681, 677), (192, 193, 679, 680), (205, 206, 678, 676), (218, 219, 677, 674), (204, 205, 676, 672), (217, 218, 674, 675), (203, 204, 672, 673), (57, 55, 735, 708), (3, 1, 718, 706), (29, 27, 734, 704), (55, 53, 733, 735), (27, 25, 732, 734), (53, 51, 731, 733), (25, 23, 730, 732), (51, 49, 729, 731), (23, 21, 728, 730), (49, 47, 727, 729), (21, 19, 726, 728), (47, 45, 725, 727), (19, 17, 724, 726), (45, 43, 723, 725), (17, 15, 722, 724), (43, 41, 721, 723), (15, 13, 720, 722), (41, 39, 719, 721), (13, 11, 717, 720), (39, 37, 716, 719), (1, 63, 715, 718), (11, 9, 714, 717), (37, 35, 713, 716), (63, 61, 712, 715), (9, 7, 711, 714), (35, 33, 710, 713), (61, 59, 709, 712), (7, 5, 707, 711), (33, 31, 705, 710), (59, 57, 708, 709), (5, 3, 706, 707), (31, 29, 704, 705)])
me_cylinder.polygons.foreach_set('use_smooth', [True] * 706)
_uv = me_cylinder.uv_layers.new(name='UVMap')
_uv.uv.foreach_set('vector', [1.0, 0.9588, 1.0, 1.0, 0.9688, 1.0, 0.9688, 0.9588, 0.9688, 0.9588, 0.9688, 1.0, 0.9375, 1.0, 0.9375, 0.9588, 0.9375, 0.9588, 0.9375, 1.0, 0.9062, 1.0, 0.9062, 0.9588, 0.9062, 0.9588, 0.9062, 1.0, 0.875, 1.0, 0.875, 0.9588, 0.875, 0.9588, 0.875, 1.0, 0.8438, 1.0, 0.8438, 0.9588, 0.8438, 0.9588, 0.8438, 1.0, 0.8125, 1.0, 0.8125, 0.9588, 0.8125, 0.9588, 0.8125, 1.0, 0.7812, 1.0, 0.7812, 0.9588, 0.7812, 0.9588, 0.7812, 1.0, 0.75, 1.0, 0.75, 0.9588, 0.75, 0.9588, 0.75, 1.0, 0.7188, 1.0, 0.7188, 0.9588, 0.7188, 0.9588, 0.7188, 1.0, 0.6875, 1.0, 0.6875, 0.9588, 0.6875, 0.9588, 0.6875, 1.0, 0.6562, 1.0, 0.6562, 0.9588, 0.6562, 0.9588, 0.6562, 1.0, 0.625, 1.0, 0.625, 0.9588, 0.625, 0.9588, 0.625, 1.0, 0.5938, 1.0, 0.5938, 0.9588, 0.5938, 0.9588, 0.5938, 1.0, 0.5625, 1.0, 0.5625, 0.9588, 0.5625, 0.9588, 0.5625, 1.0, 0.5312, 1.0, 0.5312, 0.9588, 0.5312, 0.9588, 0.5312, 1.0, 0.5, 1.0, 0.5, 0.9588, 0.5, 0.9588, 0.5, 1.0, 0.4688, 1.0, 0.4688, 0.9588, 0.4688, 0.9588, 0.4688, 1.0, 0.4375, 1.0, 0.4375, 0.9588, 0.4375, 0.9588, 0.4375, 1.0, 0.4062, 1.0, 0.4062, 0.9588, 0.4062, 0.9588, 0.4062, 1.0, 0.375, 1.0, 0.375, 0.9588, 0.375, 0.9588, 0.375, 1.0, 0.3438, 1.0, 0.3438, 0.9588, 0.3438, 0.9588, 0.3438, 1.0, 0.3125, 1.0, 0.3125, 0.9588, 0.3125, 0.9588, 0.3125, 1.0, 0.2812, 1.0, 0.2812, 0.9588, 0.2812, 0.9588, 0.2812, 1.0, 0.25, 1.0, 0.25, 0.9588, 0.25, 0.9588, 0.25, 1.0, 0.2188, 1.0, 0.2188, 0.9588, 0.2188, 0.9588, 0.2188, 1.0, 0.1875, 1.0, 0.1875, 0.9588, 0.1875, 0.9588, 0.1875, 1.0, 0.1562, 1.0, 0.1562, 0.9588, 0.1562, 0.9588, 0.1562, 1.0, 0.125, 1.0, 0.125, 0.9588, 0.125, 0.9588, 0.125, 1.0, 0.09375, 1.0, 0.09375, 0.9588, 0.09375, 0.9588, 0.09375, 1.0, 0.0625, 1.0, 0.0625, 0.9588, 0.2856, 0.07124, 0.3197, 0.08161, 0.3197, 0.08161, 0.2856, 0.07124, 0.0625, 0.9588, 0.0625, 1.0, 0.03125, 1.0, 0.03125, 0.9588, 0.03125, 0.9588, 0.03125, 1.0, 0.0, 1.0, 0.0, 0.9588, 0.8189, 0.4164, 0.8501, 0.3998, 0.8501, 0.3998, 0.8189, 0.4164, 0.7851, 0.4267, 0.75, 0.4301, 0.75, 0.49, 0.7968, 0.4854, 0.8189, 0.4164, 0.7851, 0.4267, 0.7968, 0.4854, 0.8418, 0.4717, 0.8501, 0.3998, 0.8189, 0.4164, 0.8418, 0.4717, 0.8833, 0.4496, 0.8774, 0.3774, 0.8501, 0.3998, 0.8833, 0.4496, 0.9197, 0.4197, 0.8998, 0.3501, 0.8774, 0.3774, 0.9197, 0.4197, 0.9496, 0.3833, 0.9164, 0.3189, 0.8998, 0.3501, 0.9496, 0.3833, 0.9717, 0.3418, 0.9267, 0.2851, 0.9164, 0.3189, 0.9717, 0.3418, 0.9854, 0.2968, 0.9301, 0.25, 0.9267, 0.2851, 0.9854, 0.2968, 0.99, 0.25, 0.9267, 0.2149, 0.9301, 0.25, 0.99, 0.25, 0.9854, 0.2032, 0.9164, 0.1811, 0.9267, 0.2149, 0.9854, 0.2032, 0.9717, 0.1582, 0.8998, 0.1499, 0.9164, 0.1811, 0.9717, 0.1582, 0.9496, 0.1167, 0.8774, 0.1226, 0.8998, 0.1499, 0.9496, 0.1167, 0.9197, 0.08029, 0.8501, 0.1002, 0.8774, 0.1226, 0.9197, 0.08029, 0.8833, 0.05045, 0.8189, 0.08359, 0.8501, 0.1002, 0.8833, 0.05045, 0.8418, 0.02827, 0.7851, 0.07334, 0.8189, 0.08359, 0.8418, 0.02827, 0.7968, 0.01461, 0.75, 0.06988, 0.7851, 0.07334, 0.7968, 0.01461, 0.75, 0.01, 0.7149, 0.07334, 0.75, 0.06988, 0.75, 0.01, 0.7032, 0.01461, 0.6811, 0.08359, 0.7149, 0.07334, 0.7032, 0.01461, 0.6582, 0.02827, 0.6499, 0.1002, 0.6811, 0.08359, 0.6582, 0.02827, 0.6167, 0.05045, 0.6226, 0.1226, 0.6499, 0.1002, 0.6167, 0.05045, 0.5803, 0.08029, 0.6002, 0.1499, 0.6226, 0.1226, 0.5803, 0.08029, 0.5504, 0.1167, 0.5836, 0.1811, 0.6002, 0.1499, 0.5504, 0.1167, 0.5283, 0.1582, 0.5733, 0.2149, 0.5836, 0.1811, 0.5283, 0.1582, 0.5146, 0.2032, 0.5699, 0.25, 0.5733, 0.2149, 0.5146, 0.2032, 0.51, 0.25, 0.5733, 0.2851, 0.5699, 0.25, 0.51, 0.25, 0.5146, 0.2968, 0.5836, 0.3189, 0.5733, 0.2851, 0.5146, 0.2968, 0.5283, 0.3418, 0.6002, 0.3501, 0.5836, 0.3189, 0.5283, 0.3418, 0.5504, 0.3833, 0.6226, 0.3774, 0.6002, 0.3501, 0.5504, 0.3833, 0.5803, 0.4197, 0.6499, 0.3998, 0.6226, 0.3774, 0.5803, 0.4197, 0.6167, 0.4496, 0.6811, 0.4164, 0.6499, 0.3998, 0.6167, 0.4496, 0.6582, 0.4717, 0.7149, 0.4267, 0.6811, 0.4164, 0.6582, 0.4717, 0.7032, 0.4854, 0.75, 0.4301, 0.7149, 0.4267, 0.7032, 0.4854, 0.75, 0.49, 0.75, 0.4301, 0.7851, 0.4267, 0.7851, 0.4267, 0.75, 0.4301, 0.6499, 0.3998, 0.6811, 0.4164, 0.6811, 0.4164, 0.6499, 0.3998, 0.75, 0.06988, 0.7149, 0.07334, 0.7149, 0.07334, 0.75, 0.06988, 0.8501, 0.3998, 0.8774, 0.3774, 0.8774, 0.3774, 0.8501, 0.3998, 0.6811, 0.4164, 0.7149, 0.4267, 0.7149, 0.4267, 0.6811, 0.4164, 0.7149, 0.07334, 0.6811, 0.08359, 0.6811, 0.08359, 0.7149, 0.07334, 0.8774, 0.3774, 0.8998, 0.3501, 0.8998, 0.3501, 0.8774, 0.3774, 0.7149, 0.4267, 0.75, 0.4301, 0.75, 0.4301, 0.7149, 0.4267, 0.6811, 0.08359, 0.6499, 0.1002, 0.6499, 0.1002, 0.6811, 0.08359, 0.8998, 0.3501, 0.9164, 0.3189, 0.9164, 0.3189, 0.8998, 0.3501, 0.6499, 0.1002, 0.6226, 0.1226, 0.6226, 0.1226, 0.6499, 0.1002, 0.9164, 0.3189, 0.9267, 0.2851, 0.9267, 0.2851, 0.9164, 0.3189, 0.6226, 0.1226, 0.6002, 0.1499, 0.6002, 0.1499, 0.6226, 0.1226, 0.9267, 0.2851, 0.9301, 0.25, 0.9301, 0.25, 0.9267, 0.2851, 0.6002, 0.1499, 0.5836, 0.1811, 0.5836, 0.1811, 0.6002, 0.1499, 0.9301, 0.25, 0.9267, 0.2149, 0.9267, 0.2149, 0.9301, 0.25, 0.5836, 0.1811, 0.5733, 0.2149, 0.5733, 0.2149, 0.5836, 0.1811, 0.9267, 0.2149, 0.9164, 0.1811, 0.9164, 0.1811, 0.9267, 0.2149, 0.5733, 0.2149, 0.5699, 0.25, 0.5699, 0.25, 0.5733, 0.2149, 0.9164, 0.1811, 0.8998, 0.1499, 0.8998, 0.1499, 0.9164, 0.1811, 0.5699, 0.25, 0.5733, 0.2851, 0.5733, 0.2851, 0.5699, 0.25, 0.8998, 0.1499, 0.8774, 0.1226, 0.8774, 0.1226, 0.8998, 0.1499, 0.5733, 0.2851, 0.5836, 0.3189, 0.5836, 0.3189, 0.5733, 0.2851, 0.8774, 0.1226, 0.8501, 0.1002, 0.8501, 0.1002, 0.8774, 0.1226, 0.5836, 0.3189, 0.6002, 0.3501, 0.6002, 0.3501, 0.5836, 0.3189, 0.8501, 0.1002, 0.8189, 0.08359, 0.8189, 0.08359, 0.8501, 0.1002, 0.75, 0.4301, 0.7851, 0.4267, 0.7851, 0.4267, 0.75, 0.4301, 0.6002, 0.3501, 0.6226, 0.3774, 0.6226, 0.3774, 0.6002, 0.3501, 0.8189, 0.08359, 0.7851, 0.07334, 0.7851, 0.07334, 0.8189, 0.08359, 0.7851, 0.4267, 0.8189, 0.4164, 0.8189, 0.4164, 0.7851, 0.4267, 0.6226, 0.3774, 0.6499, 0.3998, 0.6499, 0.3998, 0.6226, 0.3774, 0.7851, 0.07334, 0.75, 0.06988, 0.75, 0.06988, 0.7851, 0.07334, 0.5733, 0.2851, 0.5836, 0.3189, 0.5836, 0.3189, 0.5733, 0.2851, 0.6002, 0.3501, 0.6226, 0.3774, 0.6226, 0.3774, 0.6002, 0.3501, 0.8189, 0.08359, 0.7851, 0.07334, 0.7851, 0.07334, 0.8189, 0.08359, 0.7851, 0.4267, 0.8189, 0.4164, 0.8189, 0.4164, 0.7851, 0.4267, 0.6226, 0.3774, 0.6499, 0.3998, 0.6499, 0.3998, 0.6226, 0.3774, 0.7851, 0.07334, 0.75, 0.06988, 0.75, 0.06988, 0.7851, 0.07334, 0.8189, 0.4164, 0.8501, 0.3998, 0.8501, 0.3998, 0.8189, 0.4164, 0.6499, 0.3998, 0.6811, 0.4164, 0.6811, 0.4164, 0.6499, 0.3998, 0.75, 0.06988, 0.7149, 0.07334, 0.7149, 0.07334, 0.75, 0.06988, 0.8501, 0.3998, 0.8774, 0.3774, 0.8774, 0.3774, 0.8501, 0.3998, 0.6811, 0.4164, 0.7149, 0.4267, 0.7149, 0.4267, 0.6811, 0.4164, 0.7149, 0.07334, 0.6811, 0.08359, 0.6811, 0.08359, 0.7149, 0.07334, 0.8774, 0.3774, 0.8998, 0.3501, 0.8998, 0.3501, 0.8774, 0.3774, 0.7149, 0.4267, 0.75, 0.4301, 0.75, 0.4301, 0.7149, 0.4267, 0.6811, 0.08359, 0.6499, 0.1002, 0.6499, 0.1002, 0.6811, 0.08359, 0.8998, 0.3501, 0.9164, 0.3189, 0.9164, 0.3189, 0.8998, 0.3501, 0.6499, 0.1002, 0.6226, 0.1226, 0.6226, 0.1226, 0.6499, 0.1002, 0.9164, 0.3189, 0.9267, 0.2851, 0.9267, 0.2851, 0.9164, 0.3189, 0.6226, 0.1226, 0.6002, 0.1499, 0.6002, 0.1499, 0.6226, 0.1226, 0.9267, 0.2851, 0.9301, 0.25, 0.9301, 0.25, 0.9267, 0.2851, 0.6002, 0.1499, 0.5836, 0.1811, 0.5836, 0.1811, 0.6002, 0.1499, 0.9301, 0.25, 0.9267, 0.2149, 0.9267, 0.2149, 0.9301, 0.25, 0.5836, 0.1811, 0.5733, 0.2149, 0.5733, 0.2149, 0.5836, 0.1811, 0.9267, 0.2149, 0.9164, 0.1811, 0.9164, 0.1811, 0.9267, 0.2149, 0.5733, 0.2149, 0.5699, 0.25, 0.5699, 0.25, 0.5733, 0.2149, 0.9164, 0.1811, 0.8998, 0.1499, 0.8998, 0.1499, 0.9164, 0.1811, 0.5699, 0.25, 0.5733, 0.2851, 0.5733, 0.2851, 0.5699, 0.25, 0.8998, 0.1499, 0.8774, 0.1226, 0.8774, 0.1226, 0.8998, 0.1499, 0.5733, 0.2851, 0.5836, 0.3189, 0.5836, 0.3189, 0.5733, 0.2851, 0.8774, 0.1226, 0.8501, 0.1002, 0.8501, 0.1002, 0.8774, 0.1226, 0.5836, 0.3189, 0.6002, 0.3501, 0.6002, 0.3501, 0.5836, 0.3189, 0.8501, 0.1002, 0.8189, 0.08359, 0.8189, 0.08359, 0.8501, 0.1002, 0.8998, 0.3501, 0.9164, 0.3189, 0.9164, 0.3189, 0.8998, 0.3501, 0.8774, 0.1226, 0.8501, 0.1002, 0.8501, 0.1002, 0.8774, 0.1226, 0.5836, 0.3189, 0.6002, 0.3501, 0.6002, 0.3501, 0.5836, 0.3189, 0.8501, 0.1002, 0.8189, 0.08359, 0.8189, 0.08359, 0.8501, 0.1002, 0.75, 0.4301, 0.7851, 0.4267, 0.7851, 0.4267, 0.75, 0.4301, 0.6002, 0.3501, 0.6226, 0.3774, 0.6226, 0.3774, 0.6002, 0.3501, 0.8189, 0.08359, 0.7851, 0.07334, 0.7851, 0.07334, 0.8189, 0.08359, 0.7851, 0.4267, 0.8189, 0.4164, 0.8189, 0.4164, 0.7851, 0.4267, 0.6226, 0.3774, 0.6499, 0.3998, 0.6499, 0.3998, 0.6226, 0.3774, 0.7851, 0.07334, 0.75, 0.06988, 0.75, 0.06988, 0.7851, 0.07334, 0.8189, 0.4164, 0.8501, 0.3998, 0.8501, 0.3998, 0.8189, 0.4164, 0.6499, 0.3998, 0.6811, 0.4164, 0.6811, 0.4164, 0.6499, 0.3998, 0.75, 0.06988, 0.7149, 0.07334, 0.7149, 0.07334, 0.75, 0.06988, 0.8501, 0.3998, 0.8774, 0.3774, 0.8774, 0.3774, 0.8501, 0.3998, 0.6811, 0.4164, 0.7149, 0.4267, 0.7149, 0.4267, 0.6811, 0.4164, 0.7149, 0.07334, 0.6811, 0.08359, 0.6811, 0.08359, 0.7149, 0.07334, 0.8774, 0.3774, 0.8998, 0.3501, 0.8998, 0.3501, 0.8774, 0.3774, 0.7149, 0.4267, 0.75, 0.4301, 0.75, 0.4301, 0.7149, 0.4267, 0.6811, 0.08359, 0.6499, 0.1002, 0.6499, 0.1002, 0.6811, 0.08359, 0.8998, 0.3501, 0.9164, 0.3189, 0.9164, 0.3189, 0.8998, 0.3501, 0.6499, 0.1002, 0.6226, 0.1226, 0.6226, 0.1226, 0.6499, 0.1002, 0.9164, 0.3189, 0.9267, 0.2851, 0.9267, 0.2851, 0.9164, 0.3189, 0.6226, 0.1226, 0.6002, 0.1499, 0.6002, 0.1499, 0.6226, 0.1226, 0.9267, 0.2851, 0.9301, 0.25, 0.9301, 0.25, 0.9267, 0.2851, 0.6002, 0.1499, 0.5836, 0.1811, 0.5836, 0.1811, 0.6002, 0.1499, 0.9301, 0.25, 0.9267, 0.2149, 0.9267, 0.2149, 0.9301, 0.25, 0.5836, 0.1811, 0.5733, 0.2149, 0.5733, 0.2149, 0.5836, 0.1811, 0.9267, 0.2149, 0.9164, 0.1811, 0.9164, 0.1811, 0.9267, 0.2149, 0.5733, 0.2149, 0.5699, 0.25, 0.5699, 0.25, 0.5733, 0.2149, 0.9164, 0.1811, 0.8998, 0.1499, 0.8998, 0.1499, 0.9164, 0.1811, 0.5699, 0.25, 0.5733, 0.2851, 0.5733, 0.2851, 0.5699, 0.25, 0.8998, 0.1499, 0.8774, 0.1226, 0.8774, 0.1226, 0.8998, 0.1499, 0.8531, 0.1811, 0.8377, 0.1623, 0.8377, 0.1623, 0.8531, 0.1811, 0.6499, 0.1002, 0.6226, 0.1226, 0.6226, 0.1226, 0.6499, 0.1002, 0.9164, 0.3189, 0.9267, 0.2851, 0.9267, 0.2851, 0.9164, 0.3189, 0.6226, 0.1226, 0.6002, 0.1499, 0.6002, 0.1499, 0.6226, 0.1226, 0.9267, 0.2851, 0.9301, 0.25, 0.9301, 0.25, 0.9267, 0.2851, 0.6002, 0.1499, 0.5836, 0.1811, 0.5836, 0.1811, 0.6002, 0.1499, 0.9301, 0.25, 0.9267, 0.2149, 0.9267, 0.2149, 0.9301, 0.25, 0.5836, 0.1811, 0.5733, 0.2149, 0.5733, 0.2149, 0.5836, 0.1811, 0.9267, 0.2149, 0.9164, 0.1811, 0.9164, 0.1811, 0.9267, 0.2149, 0.5733, 0.2149, 0.5699, 0.25, 0.5699, 0.25, 0.5733, 0.2149, 0.9164, 0.1811, 0.8998, 0.1499, 0.8998, 0.1499, 0.9164, 0.1811, 0.5699, 0.25, 0.5733, 0.2851, 0.5733, 0.2851, 0.5699, 0.25, 0.8998, 0.1499, 0.8774, 0.1226, 0.8774, 0.1226, 0.8998, 0.1499, 0.5733, 0.2851, 0.5836, 0.3189, 0.5836, 0.3189, 0.5733, 0.2851, 0.8774, 0.1226, 0.8501, 0.1002, 0.8501, 0.1002, 0.8774, 0.1226, 0.5836, 0.3189, 0.6002, 0.3501, 0.6002, 0.3501, 0.5836, 0.3189, 0.8501, 0.1002, 0.8189, 0.08359, 0.8189, 0.08359, 0.8501, 0.1002, 0.75, 0.4301, 0.7851, 0.4267, 0.7851, 0.4267, 0.75, 0.4301, 0.6002, 0.3501, 0.6226, 0.3774, 0.6226, 0.3774, 0.6002, 0.3501, 0.8189, 0.08359, 0.7851, 0.07334, 0.7851, 0.07334, 0.8189, 0.08359, 0.7851, 0.4267, 0.8189, 0.4164, 0.8189, 0.4164, 0.7851, 0.4267, 0.6226, 0.3774, 0.6499, 0.3998, 0.6499, 0.3998, 0.6226, 0.3774, 0.7851, 0.07334, 0.75, 0.06988, 0.75, 0.06988, 0.7851, 0.07334, 0.8189, 0.4164, 0.8501, 0.3998, 0.8501, 0.3998, 0.8189, 0.4164, 0.6499, 0.3998, 0.6811, 0.4164, 0.6811, 0.4164, 0.6499, 0.3998, 0.75, 0.06988, 0.7149, 0.07334, 0.7149, 0.07334, 0.75, 0.06988, 0.8501, 0.3998, 0.8774, 0.3774, 0.8774, 0.3774, 0.8501, 0.3998, 0.6811, 0.4164, 0.7149, 0.4267, 0.7149, 0.4267, 0.6811, 0.4164, 0.7149, 0.07334, 0.6811, 0.08359, 0.6811, 0.08359, 0.7149, 0.07334, 0.8774, 0.3774, 0.8998, 0.3501, 0.8998, 0.3501, 0.8774, 0.3774, 0.7149, 0.4267, 0.75, 0.4301, 0.75, 0.4301, 0.7149, 0.4267, 0.6811, 0.08359, 0.6499, 0.1002, 0.6499, 0.1002, 0.6811, 0.08359, 0.7742, 0.3716, 0.75, 0.374, 0.75, 0.4301, 0.7851, 0.4267, 0.7974, 0.3645, 0.7742, 0.3716, 0.7851, 0.4267, 0.8189, 0.4164, 0.8189, 0.3531, 0.7974, 0.3645, 0.8189, 0.4164, 0.8501, 0.3998, 0.8377, 0.3377, 0.8189, 0.3531, 0.8501, 0.3998, 0.8774, 0.3774, 0.8531, 0.3189, 0.8377, 0.3377, 0.8774, 0.3774, 0.8998, 0.3501, 0.8645, 0.2974, 0.8531, 0.3189, 0.8998, 0.3501, 0.9164, 0.3189, 0.8716, 0.2742, 0.8645, 0.2974, 0.9164, 0.3189, 0.9267, 0.2851, 0.874, 0.25, 0.8716, 0.2742, 0.9267, 0.2851, 0.9301, 0.25, 0.8716, 0.2258, 0.874, 0.25, 0.9301, 0.25, 0.9267, 0.2149, 0.8645, 0.2026, 0.8716, 0.2258, 0.9267, 0.2149, 0.9164, 0.1811, 0.8531, 0.1811, 0.8645, 0.2026, 0.9164, 0.1811, 0.8998, 0.1499, 0.8377, 0.1623, 0.8531, 0.1811, 0.8998, 0.1499, 0.8774, 0.1226, 0.8189, 0.1469, 0.8377, 0.1623, 0.8774, 0.1226, 0.8501, 0.1002, 0.7974, 0.1355, 0.8189, 0.1469, 0.8501, 0.1002, 0.8189, 0.08359, 0.7742, 0.1284, 0.7974, 0.1355, 0.8189, 0.08359, 0.7851, 0.07334, 0.75, 0.126, 0.7742, 0.1284, 0.7851, 0.07334, 0.75, 0.06988, 0.7258, 0.1284, 0.75, 0.126, 0.75, 0.06988, 0.7149, 0.07334, 0.7026, 0.1355, 0.7258, 0.1284, 0.7149, 0.07334, 0.6811, 0.08359, 0.6811, 0.1469, 0.7026, 0.1355, 0.6811, 0.08359, 0.6499, 0.1002, 0.6623, 0.1623, 0.6811, 0.1469, 0.6499, 0.1002, 0.6226, 0.1226, 0.6469, 0.1811, 0.6623, 0.1623, 0.6226, 0.1226, 0.6002, 0.1499, 0.6355, 0.2026, 0.6469, 0.1811, 0.6002, 0.1499, 0.5836, 0.1811, 0.6284, 0.2258, 0.6355, 0.2026, 0.5836, 0.1811, 0.5733, 0.2149, 0.626, 0.25, 0.6284, 0.2258, 0.5733, 0.2149, 0.5699, 0.25, 0.6284, 0.2742, 0.626, 0.25, 0.5699, 0.25, 0.5733, 0.2851, 0.6355, 0.2974, 0.6284, 0.2742, 0.5733, 0.2851, 0.5836, 0.3189, 0.6469, 0.3189, 0.6355, 0.2974, 0.5836, 0.3189, 0.6002, 0.3501, 0.6623, 0.3377, 0.6469, 0.3189, 0.6002, 0.3501, 0.6226, 0.3774, 0.6811, 0.3531, 0.6623, 0.3377, 0.6226, 0.3774, 0.6499, 0.3998, 0.7026, 0.3645, 0.6811, 0.3531, 0.6499, 0.3998, 0.6811, 0.4164, 0.7258, 0.3716, 0.7026, 0.3645, 0.6811, 0.4164, 0.7149, 0.4267, 0.75, 0.374, 0.7258, 0.3716, 0.7149, 0.4267, 0.75, 0.4301, 0.75, 0.374, 0.7742, 0.3716, 0.7974, 0.3645, 0.8189, 0.3531, 0.8377, 0.3377, 0.8531, 0.3189, 0.8645, 0.2974, 0.8716, 0.2742, 0.874, 0.25, 0.8716, 0.2258, 0.8645, 0.2026, 0.8531, 0.1811, 0.8377, 0.1623, 0.8189, 0.1469, 0.7974, 0.1355, 0.7742, 0.1284, 0.75, 0.126, 0.7258, 0.1284, 0.7026, 0.1355, 0.6811, 0.1469, 0.6623, 0.1623, 0.6469, 0.1811, 0.6355, 0.2026, 0.6284, 0.2258, 0.626, 0.25, 0.6284, 0.2742, 0.6355, 0.2974, 0.6469, 0.3189, 0.6623, 0.3377, 0.6811, 0.3531, 0.7026, 0.3645, 0.7258, 0.3716, 0.6284, 0.2742, 0.6355, 0.2974, 0.6355, 0.2974, 0.6284, 0.2742, 0.8377, 0.1623, 0.8189, 0.1469, 0.8189, 0.1469, 0.8377, 0.1623, 0.6355, 0.2974, 0.6469, 0.3189, 0.6469, 0.3189, 0.6355, 0.2974, 0.8189, 0.1469, 0.7974, 0.1355, 0.7974, 0.1355, 0.8189, 0.1469, 0.75, 0.374, 0.7742, 0.3716, 0.7742, 0.3716, 0.75, 0.374, 0.6469, 0.3189, 0.6623, 0.3377, 0.6623, 0.3377, 0.6469, 0.3189, 0.7974, 0.1355, 0.7742, 0.1284, 0.7742, 0.1284, 0.7974, 0.1355, 0.7742, 0.3716, 0.7974, 0.3645, 0.7974, 0.3645, 0.7742, 0.3716, 0.6623, 0.3377, 0.6811, 0.3531, 0.6811, 0.3531, 0.6623, 0.3377, 0.7742, 0.1284, 0.75, 0.126, 0.75, 0.126, 0.7742, 0.1284, 0.7974, 0.3645, 0.8189, 0.3531, 0.8189, 0.3531, 0.7974, 0.3645, 0.6811, 0.3531, 0.7026, 0.3645, 0.7026, 0.3645, 0.6811, 0.3531, 0.75, 0.126, 0.7258, 0.1284, 0.7258, 0.1284, 0.75, 0.126, 0.8189, 0.3531, 0.8377, 0.3377, 0.8377, 0.3377, 0.8189, 0.3531, 0.7026, 0.3645, 0.7258, 0.3716, 0.7258, 0.3716, 0.7026, 0.3645, 0.7258, 0.1284, 0.7026, 0.1355, 0.7026, 0.1355, 0.7258, 0.1284, 0.8377, 0.3377, 0.8531, 0.3189, 0.8531, 0.3189, 0.8377, 0.3377, 0.7258, 0.3716, 0.75, 0.374, 0.75, 0.374, 0.7258, 0.3716, 0.7026, 0.1355, 0.6811, 0.1469, 0.6811, 0.1469, 0.7026, 0.1355, 0.8531, 0.3189, 0.8645, 0.2974, 0.8645, 0.2974, 0.8531, 0.3189, 0.6811, 0.1469, 0.6623, 0.1623, 0.6623, 0.1623, 0.6811, 0.1469, 0.8645, 0.2974, 0.8716, 0.2742, 0.8716, 0.2742, 0.8645, 0.2974, 0.6623, 0.1623, 0.6469, 0.1811, 0.6469, 0.1811, 0.6623, 0.1623, 0.8716, 0.2742, 0.874, 0.25, 0.874, 0.25, 0.8716, 0.2742, 0.6469, 0.1811, 0.6355, 0.2026, 0.6355, 0.2026, 0.6469, 0.1811, 0.874, 0.25, 0.8716, 0.2258, 0.8716, 0.2258, 0.874, 0.25, 0.6355, 0.2026, 0.6284, 0.2258, 0.6284, 0.2258, 0.6355, 0.2026, 0.8716, 0.2258, 0.8645, 0.2026, 0.8645, 0.2026, 0.8716, 0.2258, 0.6284, 0.2258, 0.626, 0.25, 0.626, 0.25, 0.6284, 0.2258, 0.8645, 0.2026, 0.8531, 0.1811, 0.8531, 0.1811, 0.8645, 0.2026, 0.626, 0.25, 0.6284, 0.2742, 0.6284, 0.2742, 0.626, 0.25, 0.25, 0.4323, 0.2856, 0.4288, 0.2968, 0.4854, 0.25, 0.49, 0.2856, 0.4288, 0.3197, 0.4184, 0.3418, 0.4717, 0.2968, 0.4854, 0.3197, 0.4184, 0.3513, 0.4015, 0.3833, 0.4496, 0.3418, 0.4717, 0.3513, 0.4015, 0.3789, 0.3789, 0.4197, 0.4197, 0.3833, 0.4496, 0.3789, 0.3789, 0.4015, 0.3513, 0.4496, 0.3833, 0.4197, 0.4197, 0.4015, 0.3513, 0.4184, 0.3197, 0.4717, 0.3418, 0.4496, 0.3833, 0.4184, 0.3197, 0.4288, 0.2856, 0.4854, 0.2968, 0.4717, 0.3418, 0.4288, 0.2856, 0.4323, 0.25, 0.49, 0.25, 0.4854, 0.2968, 0.4323, 0.25, 0.4288, 0.2144, 0.4854, 0.2032, 0.49, 0.25, 0.4288, 0.2144, 0.4184, 0.1803, 0.4717, 0.1582, 0.4854, 0.2032, 0.4184, 0.1803, 0.4015, 0.1487, 0.4496, 0.1167, 0.4717, 0.1582, 0.4015, 0.1487, 0.3789, 0.1211, 0.4197, 0.08029, 0.4496, 0.1167, 0.3789, 0.1211, 0.3513, 0.09845, 0.3833, 0.05045, 0.4197, 0.08029, 0.3513, 0.09845, 0.3197, 0.08161, 0.3418, 0.02827, 0.3833, 0.05045, 0.3197, 0.08161, 0.2856, 0.07124, 0.2968, 0.01461, 0.3418, 0.02827, 0.2856, 0.07124, 0.25, 0.06774, 0.25, 0.01, 0.2968, 0.01461, 0.25, 0.06774, 0.2144, 0.07124, 0.2032, 0.01461, 0.25, 0.01, 0.2144, 0.07124, 0.1803, 0.08161, 0.1582, 0.02827, 0.2032, 0.01461, 0.1803, 0.08161, 0.1487, 0.09845, 0.1167, 0.05045, 0.1582, 0.02827, 0.1487, 0.09845, 0.1211, 0.1211, 0.08029, 0.08029, 0.1167, 0.05045, 0.1211, 0.1211, 0.09845, 0.1487, 0.05045, 0.1167, 0.08029, 0.08029, 0.09845, 0.1487, 0.08161, 0.1803, 0.02827, 0.1582, 0.05045, 0.1167, 0.08161, 0.1803, 0.07124, 0.2144, 0.01461, 0.2032, 0.02827, 0.1582, 0.07124, 0.2144, 0.06774, 0.25, 0.01, 0.25, 0.01461, 0.2032, 0.06774, 0.25, 0.07124, 0.2856, 0.01461, 0.2968, 0.01, 0.25, 0.07124, 0.2856, 0.08161, 0.3197, 0.02827, 0.3418, 0.01461, 0.2968, 0.08161, 0.3197, 0.09845, 0.3513, 0.05045, 0.3833, 0.02827, 0.3418, 0.09845, 0.3513, 0.1211, 0.3789, 0.08029, 0.4197, 0.05045, 0.3833, 0.1211, 0.3789, 0.1487, 0.4015, 0.1167, 0.4496, 0.08029, 0.4197, 0.1487, 0.4015, 0.1803, 0.4184, 0.1582, 0.4717, 0.1167, 0.4496, 0.1803, 0.4184, 0.2144, 0.4288, 0.2032, 0.4854, 0.1582, 0.4717, 0.2144, 0.4288, 0.25, 0.4323, 0.25, 0.49, 0.2032, 0.4854, 0.2856, 0.4288, 0.25, 0.4323, 0.2144, 0.4288, 0.1803, 0.4184, 0.1487, 0.4015, 0.1211, 0.3789, 0.09845, 0.3513, 0.08161, 0.3197, 0.07124, 0.2856, 0.06774, 0.25, 0.07124, 0.2144, 0.08161, 0.1803, 0.09845, 0.1487, 0.1211, 0.1211, 0.1487, 0.09845, 0.1803, 0.08161, 0.2144, 0.07124, 0.25, 0.06774, 0.2856, 0.07124, 0.3197, 0.08161, 0.3513, 0.09845, 0.3789, 0.1211, 0.4015, 0.1487, 0.4184, 0.1803, 0.4288, 0.2144, 0.4323, 0.25, 0.4288, 0.2856, 0.4184, 0.3197, 0.4015, 0.3513, 0.3789, 0.3789, 0.3513, 0.4015, 0.3197, 0.4184, 0.3197, 0.4184, 0.2856, 0.4288, 0.2856, 0.4288, 0.3197, 0.4184, 0.1487, 0.4015, 0.1211, 0.3789, 0.1211, 0.3789, 0.1487, 0.4015, 0.25, 0.06774, 0.2856, 0.07124, 0.2856, 0.07124, 0.25, 0.06774, 0.3513, 0.4015, 0.3197, 0.4184, 0.3197, 0.4184, 0.3513, 0.4015, 0.1803, 0.4184, 0.1487, 0.4015, 0.1487, 0.4015, 0.1803, 0.4184, 0.2144, 0.07124, 0.25, 0.06774, 0.25, 0.06774, 0.2144, 0.07124, 0.3789, 0.3789, 0.3513, 0.4015, 0.3513, 0.4015, 0.3789, 0.3789, 0.2144, 0.4288, 0.1803, 0.4184, 0.1803, 0.4184, 0.2144, 0.4288, 0.1803, 0.08161, 0.2144, 0.07124, 0.2144, 0.07124, 0.1803, 0.08161, 0.4015, 0.3513, 0.3789, 0.3789, 0.3789, 0.3789, 0.4015, 0.3513, 0.25, 0.4323, 0.2144, 0.4288, 0.2144, 0.4288, 0.25, 0.4323, 0.1487, 0.09845, 0.1803, 0.08161, 0.1803, 0.08161, 0.1487, 0.09845, 0.4184, 0.3197, 0.4015, 0.3513, 0.4015, 0.3513, 0.4184, 0.3197, 0.1211, 0.1211, 0.1487, 0.09845, 0.1487, 0.09845, 0.1211, 0.1211, 0.4288, 0.2856, 0.4184, 0.3197, 0.4184, 0.3197, 0.4288, 0.2856, 0.09845, 0.1487, 0.1211, 0.1211, 0.1211, 0.1211, 0.09845, 0.1487, 0.4323, 0.25, 0.4288, 0.2856, 0.4288, 0.2856, 0.4323, 0.25, 0.08161, 0.1803, 0.09845, 0.1487, 0.09845, 0.1487, 0.08161, 0.1803, 0.4288, 0.2144, 0.4323, 0.25, 0.4323, 0.25, 0.4288, 0.2144, 0.07124, 0.2144, 0.08161, 0.1803, 0.08161, 0.1803, 0.07124, 0.2144, 0.4184, 0.1803, 0.4288, 0.2144, 0.4288, 0.2144, 0.4184, 0.1803, 0.06774, 0.25, 0.07124, 0.2144, 0.07124, 0.2144, 0.06774, 0.25, 0.4015, 0.1487, 0.4184, 0.1803, 0.4184, 0.1803, 0.4015, 0.1487, 0.07124, 0.2856, 0.06774, 0.25, 0.06774, 0.25, 0.07124, 0.2856, 0.3789, 0.1211, 0.4015, 0.1487, 0.4015, 0.1487, 0.3789, 0.1211, 0.08161, 0.3197, 0.07124, 0.2856, 0.07124, 0.2856, 0.08161, 0.3197, 0.3513, 0.09845, 0.3789, 0.1211, 0.3789, 0.1211, 0.3513, 0.09845, 0.09845, 0.3513, 0.08161, 0.3197, 0.08161, 0.3197, 0.09845, 0.3513, 0.3197, 0.08161, 0.3513, 0.09845, 0.3513, 0.09845, 0.3197, 0.08161, 0.2856, 0.4288, 0.25, 0.4323, 0.25, 0.4323, 0.2856, 0.4288, 0.1211, 0.3789, 0.09845, 0.3513, 0.09845, 0.3513, 0.1211, 0.3789, 0.7851, 0.07334, 0.75, 0.06988, 0.75, 0.06988, 0.7851, 0.07334, 0.7851, 0.07334, 0.75, 0.06988, 0.75, 0.06988, 0.7851, 0.07334, 0.7851, 0.07334, 0.75, 0.06988, 0.75, 0.06988, 0.7851, 0.07334, 0.7851, 0.07334, 0.75, 0.06988, 0.75, 0.06988, 0.7851, 0.07334, 0.6226, 0.3774, 0.6499, 0.3998, 0.6499, 0.3998, 0.6226, 0.3774, 0.6226, 0.3774, 0.6499, 0.3998, 0.6499, 0.3998, 0.6226, 0.3774, 0.6226, 0.3774, 0.6499, 0.3998, 0.6499, 0.3998, 0.6226, 0.3774, 0.6226, 0.3774, 0.6499, 0.3998, 0.6499, 0.3998, 0.6226, 0.3774, 0.7851, 0.4267, 0.8189, 0.4164, 0.8189, 0.4164, 0.7851, 0.4267, 0.7851, 0.4267, 0.8189, 0.4164, 0.8189, 0.4164, 0.7851, 0.4267, 0.7851, 0.4267, 0.8189, 0.4164, 0.8189, 0.4164, 0.7851, 0.4267, 0.7851, 0.4267, 0.8189, 0.4164, 0.8189, 0.4164, 0.7851, 0.4267, 0.8189, 0.08359, 0.7851, 0.07334, 0.7851, 0.07334, 0.8189, 0.08359, 0.8189, 0.08359, 0.7851, 0.07334, 0.7851, 0.07334, 0.8189, 0.08359, 0.8189, 0.08359, 0.7851, 0.07334, 0.7851, 0.07334, 0.8189, 0.08359, 0.8189, 0.08359, 0.7851, 0.07334, 0.7851, 0.07334, 0.8189, 0.08359, 0.6002, 0.3501, 0.6226, 0.3774, 0.6226, 0.3774, 0.6002, 0.3501, 0.6002, 0.3501, 0.6226, 0.3774, 0.6226, 0.3774, 0.6002, 0.3501, 0.6002, 0.3501, 0.6226, 0.3774, 0.6226, 0.3774, 0.6002, 0.3501, 0.6002, 0.3501, 0.6226, 0.3774, 0.6226, 0.3774, 0.6002, 0.3501, 0.75, 0.4301, 0.7851, 0.4267, 0.7851, 0.4267, 0.75, 0.4301, 0.75, 0.4301, 0.7851, 0.4267, 0.7851, 0.4267, 0.75, 0.4301, 0.75, 0.4301, 0.7851, 0.4267, 0.7851, 0.4267, 0.75, 0.4301, 0.75, 0.4301, 0.7851, 0.4267, 0.7851, 0.4267, 0.75, 0.4301, 0.8501, 0.1002, 0.8189, 0.08359, 0.8189, 0.08359, 0.8501, 0.1002, 0.8501, 0.1002, 0.8189, 0.08359, 0.8189, 0.08359, 0.8501, 0.1002, 0.8501, 0.1002, 0.8189, 0.08359, 0.8189, 0.08359, 0.8501, 0.1002, 0.8501, 0.1002, 0.8189, 0.08359, 0.8189, 0.08359, 0.8501, 0.1002, 0.5836, 0.3189, 0.6002, 0.3501, 0.6002, 0.3501, 0.5836, 0.3189, 0.5836, 0.3189, 0.6002, 0.3501, 0.6002, 0.3501, 0.5836, 0.3189, 0.5836, 0.3189, 0.6002, 0.3501, 0.6002, 0.3501, 0.5836, 0.3189, 0.5836, 0.3189, 0.6002, 0.3501, 0.6002, 0.3501, 0.5836, 0.3189, 0.8774, 0.1226, 0.8501, 0.1002, 0.8501, 0.1002, 0.8774, 0.1226, 0.8774, 0.1226, 0.8501, 0.1002, 0.8501, 0.1002, 0.8774, 0.1226, 0.8774, 0.1226, 0.8501, 0.1002, 0.8501, 0.1002, 0.8774, 0.1226, 0.8774, 0.1226, 0.8501, 0.1002, 0.8501, 0.1002, 0.8774, 0.1226, 0.5733, 0.2851, 0.5836, 0.3189, 0.5836, 0.3189, 0.5733, 0.2851, 0.5733, 0.2851, 0.5836, 0.3189, 0.5836, 0.3189, 0.5733, 0.2851, 0.5733, 0.2851, 0.5836, 0.3189, 0.5836, 0.3189, 0.5733, 0.2851, 0.5733, 0.2851, 0.5836, 0.3189, 0.5836, 0.3189, 0.5733, 0.2851, 0.8998, 0.1499, 0.8774, 0.1226, 0.8774, 0.1226, 0.8998, 0.1499, 0.8998, 0.1499, 0.8774, 0.1226, 0.8774, 0.1226, 0.8998, 0.1499, 0.8998, 0.1499, 0.8774, 0.1226, 0.8774, 0.1226, 0.8998, 0.1499, 0.8998, 0.1499, 0.8774, 0.1226, 0.8774, 0.1226, 0.8998, 0.1499, 0.5699, 0.25, 0.5733, 0.2851, 0.5733, 0.2851, 0.5699, 0.25, 0.5699, 0.25, 0.5733, 0.2851, 0.5733, 0.2851, 0.5699, 0.25, 0.5699, 0.25, 0.5733, 0.2851, 0.5733, 0.2851, 0.5699, 0.25, 0.5699, 0.25, 0.5733, 0.2851, 0.5733, 0.2851, 0.5699, 0.25, 0.9164, 0.1811, 0.8998, 0.1499, 0.8998, 0.1499, 0.9164, 0.1811, 0.9164, 0.1811, 0.8998, 0.1499, 0.8998, 0.1499, 0.9164, 0.1811, 0.9164, 0.1811, 0.8998, 0.1499, 0.8998, 0.1499, 0.9164, 0.1811, 0.9164, 0.1811, 0.8998, 0.1499, 0.8998, 0.1499, 0.9164, 0.1811, 0.5733, 0.2149, 0.5699, 0.25, 0.5699, 0.25, 0.5733, 0.2149, 0.5733, 0.2149, 0.5699, 0.25, 0.5699, 0.25, 0.5733, 0.2149, 0.5733, 0.2149, 0.5699, 0.25, 0.5699, 0.25, 0.5733, 0.2149, 0.5733, 0.2149, 0.5699, 0.25, 0.5699, 0.25, 0.5733, 0.2149, 0.9267, 0.2149, 0.9164, 0.1811, 0.9164, 0.1811, 0.9267, 0.2149, 0.9267, 0.2149, 0.9164, 0.1811, 0.9164, 0.1811, 0.9267, 0.2149, 0.9267, 0.2149, 0.9164, 0.1811, 0.9164, 0.1811, 0.9267, 0.2149, 0.9267, 0.2149, 0.9164, 0.1811, 0.9164, 0.1811, 0.9267, 0.2149, 0.5836, 0.1811, 0.5733, 0.2149, 0.5733, 0.2149, 0.5836, 0.1811, 0.5836, 0.1811, 0.5733, 0.2149, 0.5733, 0.2149, 0.5836, 0.1811, 0.5836, 0.1811, 0.5733, 0.2149, 0.5733, 0.2149, 0.5836, 0.1811, 0.5836, 0.1811, 0.5733, 0.2149, 0.5733, 0.2149, 0.5836, 0.1811, 0.9301, 0.25, 0.9267, 0.2149, 0.9267, 0.2149, 0.9301, 0.25, 0.9301, 0.25, 0.9267, 0.2149, 0.9267, 0.2149, 0.9301, 0.25, 0.9301, 0.25, 0.9267, 0.2149, 0.9267, 0.2149, 0.9301, 0.25, 0.9301, 0.25, 0.9267, 0.2149, 0.9267, 0.2149, 0.9301, 0.25, 0.6002, 0.1499, 0.5836, 0.1811, 0.5836, 0.1811, 0.6002, 0.1499, 0.6002, 0.1499, 0.5836, 0.1811, 0.5836, 0.1811, 0.6002, 0.1499, 0.6002, 0.1499, 0.5836, 0.1811, 0.5836, 0.1811, 0.6002, 0.1499, 0.6002, 0.1499, 0.5836, 0.1811, 0.5836, 0.1811, 0.6002, 0.1499, 0.9267, 0.2851, 0.9301, 0.25, 0.9301, 0.25, 0.9267, 0.2851, 0.9267, 0.2851, 0.9301, 0.25, 0.9301, 0.25, 0.9267, 0.2851, 0.9267, 0.2851, 0.9301, 0.25, 0.9301, 0.25, 0.9267, 0.2851, 0.9267, 0.2851, 0.9301, 0.25, 0.9301, 0.25, 0.9267, 0.2851, 0.6226, 0.1226, 0.6002, 0.1499, 0.6002, 0.1499, 0.6226, 0.1226, 0.6226, 0.1226, 0.6002, 0.1499, 0.6002, 0.1499, 0.6226, 0.1226, 0.6226, 0.1226, 0.6002, 0.1499, 0.6002, 0.1499, 0.6226, 0.1226, 0.6226, 0.1226, 0.6002, 0.1499, 0.6002, 0.1499, 0.6226, 0.1226, 0.9164, 0.3189, 0.9267, 0.2851, 0.9267, 0.2851, 0.9164, 0.3189, 0.9164, 0.3189, 0.9267, 0.2851, 0.9267, 0.2851, 0.9164, 0.3189, 0.9164, 0.3189, 0.9267, 0.2851, 0.9267, 0.2851, 0.9164, 0.3189, 0.9164, 0.3189, 0.9267, 0.2851, 0.9267, 0.2851, 0.9164, 0.3189, 0.6499, 0.1002, 0.6226, 0.1226, 0.6226, 0.1226, 0.6499, 0.1002, 0.6499, 0.1002, 0.6226, 0.1226, 0.6226, 0.1226, 0.6499, 0.1002, 0.6499, 0.1002, 0.6226, 0.1226, 0.6226, 0.1226, 0.6499, 0.1002, 0.6499, 0.1002, 0.6226, 0.1226, 0.6226, 0.1226, 0.6499, 0.1002, 0.8998, 0.3501, 0.9164, 0.3189, 0.9164, 0.3189, 0.8998, 0.3501, 0.8998, 0.3501, 0.9164, 0.3189, 0.9164, 0.3189, 0.8998, 0.3501, 0.8998, 0.3501, 0.9164, 0.3189, 0.9164, 0.3189, 0.8998, 0.3501, 0.8998, 0.3501, 0.9164, 0.3189, 0.9164, 0.3189, 0.8998, 0.3501, 0.6811, 0.08359, 0.6499, 0.1002, 0.6499, 0.1002, 0.6811, 0.08359, 0.6811, 0.08359, 0.6499, 0.1002, 0.6499, 0.1002, 0.6811, 0.08359, 0.6811, 0.08359, 0.6499, 0.1002, 0.6499, 0.1002, 0.6811, 0.08359, 0.6811, 0.08359, 0.6499, 0.1002, 0.6499, 0.1002, 0.6811, 0.08359, 0.7149, 0.4267, 0.75, 0.4301, 0.75, 0.4301, 0.7149, 0.4267, 0.7149, 0.4267, 0.75, 0.4301, 0.75, 0.4301, 0.7149, 0.4267, 0.7149, 0.4267, 0.75, 0.4301, 0.75, 0.4301, 0.7149, 0.4267, 0.7149, 0.4267, 0.75, 0.4301, 0.75, 0.4301, 0.7149, 0.4267, 0.8774, 0.3774, 0.8998, 0.3501, 0.8998, 0.3501, 0.8774, 0.3774, 0.8774, 0.3774, 0.8998, 0.3501, 0.8998, 0.3501, 0.8774, 0.3774, 0.8774, 0.3774, 0.8998, 0.3501, 0.8998, 0.3501, 0.8774, 0.3774, 0.8774, 0.3774, 0.8998, 0.3501, 0.8998, 0.3501, 0.8774, 0.3774, 0.7149, 0.07334, 0.6811, 0.08359, 0.6811, 0.08359, 0.7149, 0.07334, 0.7149, 0.07334, 0.6811, 0.08359, 0.6811, 0.08359, 0.7149, 0.07334, 0.7149, 0.07334, 0.6811, 0.08359, 0.6811, 0.08359, 0.7149, 0.07334, 0.7149, 0.07334, 0.6811, 0.08359, 0.6811, 0.08359, 0.7149, 0.07334, 0.6811, 0.4164, 0.7149, 0.4267, 0.7149, 0.4267, 0.6811, 0.4164, 0.6811, 0.4164, 0.7149, 0.4267, 0.7149, 0.4267, 0.6811, 0.4164, 0.6811, 0.4164, 0.7149, 0.4267, 0.7149, 0.4267, 0.6811, 0.4164, 0.6811, 0.4164, 0.7149, 0.4267, 0.7149, 0.4267, 0.6811, 0.4164, 0.8501, 0.3998, 0.8774, 0.3774, 0.8774, 0.3774, 0.8501, 0.3998, 0.8501, 0.3998, 0.8774, 0.3774, 0.8774, 0.3774, 0.8501, 0.3998, 0.8501, 0.3998, 0.8774, 0.3774, 0.8774, 0.3774, 0.8501, 0.3998, 0.8501, 0.3998, 0.8774, 0.3774, 0.8774, 0.3774, 0.8501, 0.3998, 0.75, 0.06988, 0.7149, 0.07334, 0.7149, 0.07334, 0.75, 0.06988, 0.75, 0.06988, 0.7149, 0.07334, 0.7149, 0.07334, 0.75, 0.06988, 0.75, 0.06988, 0.7149, 0.07334, 0.7149, 0.07334, 0.75, 0.06988, 0.75, 0.06988, 0.7149, 0.07334, 0.7149, 0.07334, 0.75, 0.06988, 0.6499, 0.3998, 0.6811, 0.4164, 0.6811, 0.4164, 0.6499, 0.3998, 0.6499, 0.3998, 0.6811, 0.4164, 0.6811, 0.4164, 0.6499, 0.3998, 0.6499, 0.3998, 0.6811, 0.4164, 0.6811, 0.4164, 0.6499, 0.3998, 0.6499, 0.3998, 0.6811, 0.4164, 0.6811, 0.4164, 0.6499, 0.3998, 0.8189, 0.4164, 0.8501, 0.3998, 0.8501, 0.3998, 0.8189, 0.4164, 0.8189, 0.4164, 0.8501, 0.3998, 0.8501, 0.3998, 0.8189, 0.4164, 0.8189, 0.4164, 0.8501, 0.3998, 0.8501, 0.3998, 0.8189, 0.4164, 0.8189, 0.4164, 0.8501, 0.3998, 0.8501, 0.3998, 0.8189, 0.4164, 0.8189, 0.4164, 0.8501, 0.3998, 0.8501, 0.3998, 0.8189, 0.4164, 0.6499, 0.3998, 0.6811, 0.4164, 0.6811, 0.4164, 0.6499, 0.3998, 0.75, 0.06988, 0.7149, 0.07334, 0.7149, 0.07334, 0.75, 0.06988, 0.8501, 0.3998, 0.8774, 0.3774, 0.8774, 0.3774, 0.8501, 0.3998, 0.6811, 0.4164, 0.7149, 0.4267, 0.7149, 0.4267, 0.6811, 0.4164, 0.7149, 0.07334, 0.6811, 0.08359, 0.6811, 0.08359, 0.7149, 0.07334, 0.8774, 0.3774, 0.8998, 0.3501, 0.8998, 0.3501, 0.8774, 0.3774, 0.7149, 0.4267, 0.75, 0.4301, 0.75, 0.4301, 0.7149, 0.4267, 0.6811, 0.08359, 0.6499, 0.1002, 0.6499, 0.1002, 0.6811, 0.08359, 0.8998, 0.3501, 0.9164, 0.3189, 0.9164, 0.3189, 0.8998, 0.3501, 0.6499, 0.1002, 0.6226, 0.1226, 0.6226, 0.1226, 0.6499, 0.1002, 0.9164, 0.3189, 0.9267, 0.2851, 0.9267, 0.2851, 0.9164, 0.3189, 0.6226, 0.1226, 0.6002, 0.1499, 0.6002, 0.1499, 0.6226, 0.1226, 0.9267, 0.2851, 0.9301, 0.25, 0.9301, 0.25, 0.9267, 0.2851, 0.6002, 0.1499, 0.5836, 0.1811, 0.5836, 0.1811, 0.6002, 0.1499, 0.9301, 0.25, 0.9267, 0.2149, 0.9267, 0.2149, 0.9301, 0.25, 0.5836, 0.1811, 0.5733, 0.2149, 0.5733, 0.2149, 0.5836, 0.1811, 0.9267, 0.2149, 0.9164, 0.1811, 0.9164, 0.1811, 0.9267, 0.2149, 0.5733, 0.2149, 0.5699, 0.25, 0.5699, 0.25, 0.5733, 0.2149, 0.9164, 0.1811, 0.8998, 0.1499, 0.8998, 0.1499, 0.9164, 0.1811, 0.5699, 0.25, 0.5733, 0.2851, 0.5733, 0.2851, 0.5699, 0.25, 0.8998, 0.1499, 0.8774, 0.1226, 0.8774, 0.1226, 0.8998, 0.1499, 0.5733, 0.2851, 0.5836, 0.3189, 0.5836, 0.3189, 0.5733, 0.2851, 0.8774, 0.1226, 0.8501, 0.1002, 0.8501, 0.1002, 0.8774, 0.1226, 0.5836, 0.3189, 0.6002, 0.3501, 0.6002, 0.3501, 0.5836, 0.3189, 0.8501, 0.1002, 0.8189, 0.08359, 0.8189, 0.08359, 0.8501, 0.1002, 0.75, 0.4301, 0.7851, 0.4267, 0.7851, 0.4267, 0.75, 0.4301, 0.6002, 0.3501, 0.6226, 0.3774, 0.6226, 0.3774, 0.6002, 0.3501, 0.8189, 0.08359, 0.7851, 0.07334, 0.7851, 0.07334, 0.8189, 0.08359, 0.7851, 0.4267, 0.8189, 0.4164, 0.8189, 0.4164, 0.7851, 0.4267, 0.6226, 0.3774, 0.6499, 0.3998, 0.6499, 0.3998, 0.6226, 0.3774, 0.7851, 0.07334, 0.75, 0.06988, 0.75, 0.06988, 0.7851, 0.07334, 0.03125, 0.5, 0.03125, 0.5429, 0.0, 0.5429, 0.0, 0.5, 0.0625, 0.5, 0.0625, 0.5429, 0.03125, 0.5429, 0.03125, 0.5, 0.09375, 0.5, 0.09375, 0.5429, 0.0625, 0.5429, 0.0625, 0.5, 0.125, 0.5, 0.125, 0.5429, 0.09375, 0.5429, 0.09375, 0.5, 0.1562, 0.5, 0.1562, 0.5429, 0.125, 0.5429, 0.125, 0.5, 0.1875, 0.5, 0.1875, 0.5429, 0.1562, 0.5429, 0.1562, 0.5, 0.2188, 0.5, 0.2188, 0.5429, 0.1875, 0.5429, 0.1875, 0.5, 0.25, 0.5, 0.25, 0.5429, 0.2188, 0.5429, 0.2188, 0.5, 0.2812, 0.5, 0.2812, 0.5429, 0.25, 0.5429, 0.25, 0.5, 0.3125, 0.5, 0.3125, 0.5429, 0.2812, 0.5429, 0.2812, 0.5, 0.3438, 0.5, 0.3438, 0.5429, 0.3125, 0.5429, 0.3125, 0.5, 0.375, 0.5, 0.375, 0.5429, 0.3438, 0.5429, 0.3438, 0.5, 0.4062, 0.5, 0.4062, 0.5429, 0.375, 0.5429, 0.375, 0.5, 0.4375, 0.5, 0.4375, 0.5429, 0.4062, 0.5429, 0.4062, 0.5, 0.4688, 0.5, 0.4688, 0.5429, 0.4375, 0.5429, 0.4375, 0.5, 0.5, 0.5, 0.5, 0.5429, 0.4688, 0.5429, 0.4688, 0.5, 0.5312, 0.5, 0.5312, 0.5429, 0.5, 0.5429, 0.5, 0.5, 0.5625, 0.5, 0.5625, 0.5429, 0.5312, 0.5429, 0.5312, 0.5, 0.5938, 0.5, 0.5938, 0.5429, 0.5625, 0.5429, 0.5625, 0.5, 0.625, 0.5, 0.625, 0.5429, 0.5938, 0.5429, 0.5938, 0.5, 0.6562, 0.5, 0.6562, 0.5429, 0.625, 0.5429, 0.625, 0.5, 0.6875, 0.5, 0.6875, 0.5429, 0.6562, 0.5429, 0.6562, 0.5, 0.7188, 0.5, 0.7188, 0.5429, 0.6875, 0.5429, 0.6875, 0.5, 0.75, 0.5, 0.75, 0.5429, 0.7188, 0.5429, 0.7188, 0.5, 0.7812, 0.5, 0.7812, 0.5429, 0.75, 0.5429, 0.75, 0.5, 0.8125, 0.5, 0.8125, 0.5429, 0.7812, 0.5429, 0.7812, 0.5, 0.8438, 0.5, 0.8438, 0.5429, 0.8125, 0.5429, 0.8125, 0.5, 0.875, 0.5, 0.875, 0.5429, 0.8438, 0.5429, 0.8438, 0.5, 0.9062, 0.5, 0.9062, 0.5429, 0.875, 0.5429, 0.875, 0.5, 0.9375, 0.5, 0.9375, 0.5429, 0.9062, 0.5429, 0.9062, 0.5, 0.9688, 0.5, 0.9688, 0.5429, 0.9375, 0.5429, 0.9375, 0.5, 1.0, 0.5, 1.0, 0.5429, 0.9688, 0.5429, 0.9688, 0.5, 0.03125, 0.5429, 0.03125, 0.9588, 0.0, 0.9588, 0.0, 0.5429, 0.0625, 0.5429, 0.0625, 0.9588, 0.03125, 0.9588, 0.03125, 0.5429, 0.09375, 0.5429, 0.09375, 0.9588, 0.0625, 0.9588, 0.0625, 0.5429, 0.125, 0.5429, 0.125, 0.9588, 0.09375, 0.9588, 0.09375, 0.5429, 0.1562, 0.5429, 0.1562, 0.9588, 0.125, 0.9588, 0.125, 0.5429, 0.1875, 0.5429, 0.1875, 0.9588, 0.1562, 0.9588, 0.1562, 0.5429, 0.2188, 0.5429, 0.2188, 0.9588, 0.1875, 0.9588, 0.1875, 0.5429, 0.25, 0.5429, 0.25, 0.9588, 0.2188, 0.9588, 0.2188, 0.5429, 0.2812, 0.5429, 0.2812, 0.9588, 0.25, 0.9588, 0.25, 0.5429, 0.3125, 0.5429, 0.3125, 0.9588, 0.2812, 0.9588, 0.2812, 0.5429, 0.3438, 0.5429, 0.3438, 0.9588, 0.3125, 0.9588, 0.3125, 0.5429, 0.375, 0.5429, 0.375, 0.9588, 0.3438, 0.9588, 0.3438, 0.5429, 0.4062, 0.5429, 0.4062, 0.9588, 0.375, 0.9588, 0.375, 0.5429, 0.4375, 0.5429, 0.4375, 0.9588, 0.4062, 0.9588, 0.4062, 0.5429, 0.4688, 0.5429, 0.4688, 0.9588, 0.4375, 0.9588, 0.4375, 0.5429, 0.5, 0.5429, 0.5, 0.9588, 0.4688, 0.9588, 0.4688, 0.5429, 0.5312, 0.5429, 0.5312, 0.9588, 0.5, 0.9588, 0.5, 0.5429, 0.5625, 0.5429, 0.5625, 0.9588, 0.5312, 0.9588, 0.5312, 0.5429, 0.5938, 0.5429, 0.5938, 0.9588, 0.5625, 0.9588, 0.5625, 0.5429, 0.625, 0.5429, 0.625, 0.9588, 0.5938, 0.9588, 0.5938, 0.5429, 0.6562, 0.5429, 0.6562, 0.9588, 0.625, 0.9588, 0.625, 0.5429, 0.6875, 0.5429, 0.6875, 0.9588, 0.6562, 0.9588, 0.6562, 0.5429, 0.7188, 0.5429, 0.7188, 0.9588, 0.6875, 0.9588, 0.6875, 0.5429, 0.75, 0.5429, 0.75, 0.9588, 0.7188, 0.9588, 0.7188, 0.5429, 0.7812, 0.5429, 0.7812, 0.9588, 0.75, 0.9588, 0.75, 0.5429, 0.8125, 0.5429, 0.8125, 0.9588, 0.7812, 0.9588, 0.7812, 0.5429, 0.8438, 0.5429, 0.8438, 0.9588, 0.8125, 0.9588, 0.8125, 0.5429, 0.875, 0.5429, 0.875, 0.9588, 0.8438, 0.9588, 0.8438, 0.5429, 0.9062, 0.5429, 0.9062, 0.9588, 0.875, 0.9588, 0.875, 0.5429, 0.9375, 0.5429, 0.9375, 0.9588, 0.9062, 0.9588, 0.9062, 0.5429, 0.9688, 0.5429, 0.9688, 0.9588, 0.9375, 0.9588, 0.9375, 0.5429, 1.0, 0.5429, 1.0, 0.9588, 0.9688, 0.9588, 0.9688, 0.5429, 0.7851, 0.07334, 0.75, 0.06988, 0.75, 0.06988, 0.7851, 0.07334, 0.6226, 0.3774, 0.6499, 0.3998, 0.6499, 0.3998, 0.6226, 0.3774, 0.7851, 0.4267, 0.8189, 0.4164, 0.8189, 0.4164, 0.7851, 0.4267, 0.8189, 0.08359, 0.7851, 0.07334, 0.7851, 0.07334, 0.8189, 0.08359, 0.6002, 0.3501, 0.6226, 0.3774, 0.6226, 0.3774, 0.6002, 0.3501, 0.75, 0.4301, 0.7851, 0.4267, 0.7851, 0.4267, 0.75, 0.4301, 0.8501, 0.1002, 0.8189, 0.08359, 0.8189, 0.08359, 0.8501, 0.1002, 0.5836, 0.3189, 0.6002, 0.3501, 0.6002, 0.3501, 0.5836, 0.3189, 0.8774, 0.1226, 0.8501, 0.1002, 0.8501, 0.1002, 0.8774, 0.1226, 0.5733, 0.2851, 0.5836, 0.3189, 0.5836, 0.3189, 0.5733, 0.2851, 0.8998, 0.1499, 0.8774, 0.1226, 0.8774, 0.1226, 0.8998, 0.1499, 0.5699, 0.25, 0.5733, 0.2851, 0.5733, 0.2851, 0.5699, 0.25, 0.9164, 0.1811, 0.8998, 0.1499, 0.8998, 0.1499, 0.9164, 0.1811, 0.5733, 0.2149, 0.5699, 0.25, 0.5699, 0.25, 0.5733, 0.2149, 0.9267, 0.2149, 0.9164, 0.1811, 0.9164, 0.1811, 0.9267, 0.2149, 0.5836, 0.1811, 0.5733, 0.2149, 0.5733, 0.2149, 0.5836, 0.1811, 0.9301, 0.25, 0.9267, 0.2149, 0.9267, 0.2149, 0.9301, 0.25, 0.6002, 0.1499, 0.5836, 0.1811, 0.5836, 0.1811, 0.6002, 0.1499, 0.9267, 0.2851, 0.9301, 0.25, 0.9301, 0.25, 0.9267, 0.2851, 0.6226, 0.1226, 0.6002, 0.1499, 0.6002, 0.1499, 0.6226, 0.1226, 0.9164, 0.3189, 0.9267, 0.2851, 0.9267, 0.2851, 0.9164, 0.3189, 0.6499, 0.1002, 0.6226, 0.1226, 0.6226, 0.1226, 0.6499, 0.1002, 0.8998, 0.3501, 0.9164, 0.3189, 0.9164, 0.3189, 0.8998, 0.3501, 0.6811, 0.08359, 0.6499, 0.1002, 0.6499, 0.1002, 0.6811, 0.08359, 0.7149, 0.4267, 0.75, 0.4301, 0.75, 0.4301, 0.7149, 0.4267, 0.8774, 0.3774, 0.8998, 0.3501, 0.8998, 0.3501, 0.8774, 0.3774, 0.7149, 0.07334, 0.6811, 0.08359, 0.6811, 0.08359, 0.7149, 0.07334, 0.6811, 0.4164, 0.7149, 0.4267, 0.7149, 0.4267, 0.6811, 0.4164, 0.8501, 0.3998, 0.8774, 0.3774, 0.8774, 0.3774, 0.8501, 0.3998, 0.75, 0.06988, 0.7149, 0.07334, 0.7149, 0.07334, 0.75, 0.06988, 0.6499, 0.3998, 0.6811, 0.4164, 0.6811, 0.4164, 0.6499, 0.3998, 0.8189, 0.4164, 0.8501, 0.3998, 0.8501, 0.3998, 0.8189, 0.4164, 0.6811, 0.08359, 0.6499, 0.1002, 0.6499, 0.1002, 0.6811, 0.08359, 0.7149, 0.4267, 0.75, 0.4301, 0.75, 0.4301, 0.7149, 0.4267, 0.8774, 0.3774, 0.8998, 0.3501, 0.8998, 0.3501, 0.8774, 0.3774, 0.7149, 0.07334, 0.6811, 0.08359, 0.6811, 0.08359, 0.7149, 0.07334, 0.6811, 0.4164, 0.7149, 0.4267, 0.7149, 0.4267, 0.6811, 0.4164, 0.8501, 0.3998, 0.8774, 0.3774, 0.8774, 0.3774, 0.8501, 0.3998, 0.75, 0.06988, 0.7149, 0.07334, 0.7149, 0.07334, 0.75, 0.06988, 0.6499, 0.3998, 0.6811, 0.4164, 0.6811, 0.4164, 0.6499, 0.3998, 0.8189, 0.4164, 0.8501, 0.3998, 0.8501, 0.3998, 0.8189, 0.4164, 0.7851, 0.07334, 0.75, 0.06988, 0.75, 0.06988, 0.7851, 0.07334, 0.6226, 0.3774, 0.6499, 0.3998, 0.6499, 0.3998, 0.6226, 0.3774, 0.7851, 0.4267, 0.8189, 0.4164, 0.8189, 0.4164, 0.7851, 0.4267, 0.8189, 0.08359, 0.7851, 0.07334, 0.7851, 0.07334, 0.8189, 0.08359, 0.6002, 0.3501, 0.6226, 0.3774, 0.6226, 0.3774, 0.6002, 0.3501, 0.75, 0.4301, 0.7851, 0.4267, 0.7851, 0.4267, 0.75, 0.4301, 0.8501, 0.1002, 0.8189, 0.08359, 0.8189, 0.08359, 0.8501, 0.1002, 0.5836, 0.3189, 0.6002, 0.3501, 0.6002, 0.3501, 0.5836, 0.3189, 0.8774, 0.1226, 0.8501, 0.1002, 0.8501, 0.1002, 0.8774, 0.1226, 0.5733, 0.2851, 0.5836, 0.3189, 0.5836, 0.3189, 0.5733, 0.2851, 0.8998, 0.1499, 0.8774, 0.1226, 0.8774, 0.1226, 0.8998, 0.1499, 0.5699, 0.25, 0.5733, 0.2851, 0.5733, 0.2851, 0.5699, 0.25, 0.9164, 0.1811, 0.8998, 0.1499, 0.8998, 0.1499, 0.9164, 0.1811, 0.5733, 0.2149, 0.5699, 0.25, 0.5699, 0.25, 0.5733, 0.2149, 0.9267, 0.2149, 0.9164, 0.1811, 0.9164, 0.1811, 0.9267, 0.2149, 0.5836, 0.1811, 0.5733, 0.2149, 0.5733, 0.2149, 0.5836, 0.1811, 0.9301, 0.25, 0.9267, 0.2149, 0.9267, 0.2149, 0.9301, 0.25, 0.6002, 0.1499, 0.5836, 0.1811, 0.5836, 0.1811, 0.6002, 0.1499, 0.9267, 0.2851, 0.9301, 0.25, 0.9301, 0.25, 0.9267, 0.2851, 0.6226, 0.1226, 0.6002, 0.1499, 0.6002, 0.1499, 0.6226, 0.1226, 0.9164, 0.3189, 0.9267, 0.2851, 0.9267, 0.2851, 0.9164, 0.3189, 0.6499, 0.1002, 0.6226, 0.1226, 0.6226, 0.1226, 0.6499, 0.1002, 0.8998, 0.3501, 0.9164, 0.3189, 0.9164, 0.3189, 0.8998, 0.3501, 0.6811, 0.08359, 0.6499, 0.1002, 0.6499, 0.1002, 0.6811, 0.08359, 0.7149, 0.4267, 0.75, 0.4301, 0.75, 0.4301, 0.7149, 0.4267, 0.8774, 0.3774, 0.8998, 0.3501, 0.8998, 0.3501, 0.8774, 0.3774, 0.7149, 0.07334, 0.6811, 0.08359, 0.6811, 0.08359, 0.7149, 0.07334, 0.6811, 0.4164, 0.7149, 0.4267, 0.7149, 0.4267, 0.6811, 0.4164, 0.8501, 0.3998, 0.8774, 0.3774, 0.8774, 0.3774, 0.8501, 0.3998, 0.75, 0.06988, 0.7149, 0.07334, 0.7149, 0.07334, 0.75, 0.06988, 0.6499, 0.3998, 0.6811, 0.4164, 0.6811, 0.4164, 0.6499, 0.3998, 0.8189, 0.4164, 0.8501, 0.3998, 0.8501, 0.3998, 0.8189, 0.4164, 0.7851, 0.07334, 0.75, 0.06988, 0.75, 0.06988, 0.7851, 0.07334, 0.6226, 0.3774, 0.6499, 0.3998, 0.6499, 0.3998, 0.6226, 0.3774, 0.7851, 0.4267, 0.8189, 0.4164, 0.8189, 0.4164, 0.7851, 0.4267, 0.8189, 0.08359, 0.7851, 0.07334, 0.7851, 0.07334, 0.8189, 0.08359, 0.6002, 0.3501, 0.6226, 0.3774, 0.6226, 0.3774, 0.6002, 0.3501, 0.75, 0.4301, 0.7851, 0.4267, 0.7851, 0.4267, 0.75, 0.4301, 0.8501, 0.1002, 0.8189, 0.08359, 0.8189, 0.08359, 0.8501, 0.1002, 0.5836, 0.3189, 0.6002, 0.3501, 0.6002, 0.3501, 0.5836, 0.3189, 0.8774, 0.1226, 0.8501, 0.1002, 0.8501, 0.1002, 0.8774, 0.1226, 0.5733, 0.2851, 0.5836, 0.3189, 0.5836, 0.3189, 0.5733, 0.2851, 0.8998, 0.1499, 0.8774, 0.1226, 0.8774, 0.1226, 0.8998, 0.1499, 0.5699, 0.25, 0.5733, 0.2851, 0.5733, 0.2851, 0.5699, 0.25, 0.9164, 0.1811, 0.8998, 0.1499, 0.8998, 0.1499, 0.9164, 0.1811, 0.5733, 0.2149, 0.5699, 0.25, 0.5699, 0.25, 0.5733, 0.2149, 0.9267, 0.2149, 0.9164, 0.1811, 0.9164, 0.1811, 0.9267, 0.2149, 0.5836, 0.1811, 0.5733, 0.2149, 0.5733, 0.2149, 0.5836, 0.1811, 0.9301, 0.25, 0.9267, 0.2149, 0.9267, 0.2149, 0.9301, 0.25, 0.6002, 0.1499, 0.5836, 0.1811, 0.5836, 0.1811, 0.6002, 0.1499, 0.9267, 0.2851, 0.9301, 0.25, 0.9301, 0.25, 0.9267, 0.2851, 0.6226, 0.1226, 0.6002, 0.1499, 0.6002, 0.1499, 0.6226, 0.1226, 0.9164, 0.3189, 0.9267, 0.2851, 0.9267, 0.2851, 0.9164, 0.3189, 0.6499, 0.1002, 0.6226, 0.1226, 0.6226, 0.1226, 0.6499, 0.1002, 0.8998, 0.3501, 0.9164, 0.3189, 0.9164, 0.3189, 0.8998, 0.3501, 0.626, 0.25, 0.6284, 0.2742, 0.6284, 0.2742, 0.626, 0.25, 0.8645, 0.2026, 0.8531, 0.1811, 0.8531, 0.1811, 0.8645, 0.2026, 0.6284, 0.2258, 0.626, 0.25, 0.626, 0.25, 0.6284, 0.2258, 0.8716, 0.2258, 0.8645, 0.2026, 0.8645, 0.2026, 0.8716, 0.2258, 0.6355, 0.2026, 0.6284, 0.2258, 0.6284, 0.2258, 0.6355, 0.2026, 0.874, 0.25, 0.8716, 0.2258, 0.8716, 0.2258, 0.874, 0.25, 0.6469, 0.1811, 0.6355, 0.2026, 0.6355, 0.2026, 0.6469, 0.1811, 0.8716, 0.2742, 0.874, 0.25, 0.874, 0.25, 0.8716, 0.2742, 0.6623, 0.1623, 0.6469, 0.1811, 0.6469, 0.1811, 0.6623, 0.1623, 0.8645, 0.2974, 0.8716, 0.2742, 0.8716, 0.2742, 0.8645, 0.2974, 0.6811, 0.1469, 0.6623, 0.1623, 0.6623, 0.1623, 0.6811, 0.1469, 0.8531, 0.3189, 0.8645, 0.2974, 0.8645, 0.2974, 0.8531, 0.3189, 0.7026, 0.1355, 0.6811, 0.1469, 0.6811, 0.1469, 0.7026, 0.1355, 0.7258, 0.3716, 0.75, 0.374, 0.75, 0.374, 0.7258, 0.3716, 0.8377, 0.3377, 0.8531, 0.3189, 0.8531, 0.3189, 0.8377, 0.3377, 0.7258, 0.1284, 0.7026, 0.1355, 0.7026, 0.1355, 0.7258, 0.1284, 0.7026, 0.3645, 0.7258, 0.3716, 0.7258, 0.3716, 0.7026, 0.3645, 0.8189, 0.3531, 0.8377, 0.3377, 0.8377, 0.3377, 0.8189, 0.3531, 0.75, 0.126, 0.7258, 0.1284, 0.7258, 0.1284, 0.75, 0.126, 0.6811, 0.3531, 0.7026, 0.3645, 0.7026, 0.3645, 0.6811, 0.3531, 0.7974, 0.3645, 0.8189, 0.3531, 0.8189, 0.3531, 0.7974, 0.3645, 0.7742, 0.1284, 0.75, 0.126, 0.75, 0.126, 0.7742, 0.1284, 0.6623, 0.3377, 0.6811, 0.3531, 0.6811, 0.3531, 0.6623, 0.3377, 0.7742, 0.3716, 0.7974, 0.3645, 0.7974, 0.3645, 0.7742, 0.3716, 0.7974, 0.1355, 0.7742, 0.1284, 0.7742, 0.1284, 0.7974, 0.1355, 0.6469, 0.3189, 0.6623, 0.3377, 0.6623, 0.3377, 0.6469, 0.3189, 0.75, 0.374, 0.7742, 0.3716, 0.7742, 0.3716, 0.75, 0.374, 0.8189, 0.1469, 0.7974, 0.1355, 0.7974, 0.1355, 0.8189, 0.1469, 0.6355, 0.2974, 0.6469, 0.3189, 0.6469, 0.3189, 0.6355, 0.2974, 0.8377, 0.1623, 0.8189, 0.1469, 0.8189, 0.1469, 0.8377, 0.1623, 0.6284, 0.2742, 0.6355, 0.2974, 0.6355, 0.2974, 0.6284, 0.2742, 0.8531, 0.1811, 0.8377, 0.1623, 0.8377, 0.1623, 0.8531, 0.1811, 0.1211, 0.3789, 0.09845, 0.3513, 0.09845, 0.3513, 0.1211, 0.3789, 0.2856, 0.4288, 0.25, 0.4323, 0.25, 0.4323, 0.2856, 0.4288, 0.3197, 0.08161, 0.3513, 0.09845, 0.3513, 0.09845, 0.3197, 0.08161, 0.09845, 0.3513, 0.08161, 0.3197, 0.08161, 0.3197, 0.09845, 0.3513, 0.3513, 0.09845, 0.3789, 0.1211, 0.3789, 0.1211, 0.3513, 0.09845, 0.08161, 0.3197, 0.07124, 0.2856, 0.07124, 0.2856, 0.08161, 0.3197, 0.3789, 0.1211, 0.4015, 0.1487, 0.4015, 0.1487, 0.3789, 0.1211, 0.07124, 0.2856, 0.06774, 0.25, 0.06774, 0.25, 0.07124, 0.2856, 0.4015, 0.1487, 0.4184, 0.1803, 0.4184, 0.1803, 0.4015, 0.1487, 0.06774, 0.25, 0.07124, 0.2144, 0.07124, 0.2144, 0.06774, 0.25, 0.4184, 0.1803, 0.4288, 0.2144, 0.4288, 0.2144, 0.4184, 0.1803, 0.07124, 0.2144, 0.08161, 0.1803, 0.08161, 0.1803, 0.07124, 0.2144, 0.4288, 0.2144, 0.4323, 0.25, 0.4323, 0.25, 0.4288, 0.2144, 0.08161, 0.1803, 0.09845, 0.1487, 0.09845, 0.1487, 0.08161, 0.1803, 0.4323, 0.25, 0.4288, 0.2856, 0.4288, 0.2856, 0.4323, 0.25, 0.09845, 0.1487, 0.1211, 0.1211, 0.1211, 0.1211, 0.09845, 0.1487, 0.4288, 0.2856, 0.4184, 0.3197, 0.4184, 0.3197, 0.4288, 0.2856, 0.1211, 0.1211, 0.1487, 0.09845, 0.1487, 0.09845, 0.1211, 0.1211, 0.4184, 0.3197, 0.4015, 0.3513, 0.4015, 0.3513, 0.4184, 0.3197, 0.1487, 0.09845, 0.1803, 0.08161, 0.1803, 0.08161, 0.1487, 0.09845, 0.25, 0.4323, 0.2144, 0.4288, 0.2144, 0.4288, 0.25, 0.4323, 0.4015, 0.3513, 0.3789, 0.3789, 0.3789, 0.3789, 0.4015, 0.3513, 0.1803, 0.08161, 0.2144, 0.07124, 0.2144, 0.07124, 0.1803, 0.08161, 0.2144, 0.4288, 0.1803, 0.4184, 0.1803, 0.4184, 0.2144, 0.4288, 0.3789, 0.3789, 0.3513, 0.4015, 0.3513, 0.4015, 0.3789, 0.3789, 0.2144, 0.07124, 0.25, 0.06774, 0.25, 0.06774, 0.2144, 0.07124, 0.1803, 0.4184, 0.1487, 0.4015, 0.1487, 0.4015, 0.1803, 0.4184, 0.3513, 0.4015, 0.3197, 0.4184, 0.3197, 0.4184, 0.3513, 0.4015, 0.25, 0.06774, 0.2856, 0.07124, 0.2856, 0.07124, 0.25, 0.06774, 0.1487, 0.4015, 0.1211, 0.3789, 0.1211, 0.3789, 0.1487, 0.4015, 0.3197, 0.4184, 0.2856, 0.4288, 0.2856, 0.4288, 0.3197, 0.4184, 0.2856, 0.07124, 0.3197, 0.08161, 0.3197, 0.08161, 0.2856, 0.07124])
me_cylinder.materials.append(mat_material_001)
me_cylinder.use_remesh_preserve_volume = False
me_cylinder.use_remesh_preserve_attributes = False
me_cylinder.use_mirror_vertex_groups = False
me_cylinder.update()

# ---- objects
ob_light = bpy.data.objects.new('Light', light_light)
ob_camera = bpy.data.objects.new('Camera', cam_camera)
ob_cylinder = bpy.data.objects.new('Cylinder', me_cylinder)

# ---- transforms, parenting, visibility, modifiers, constraints
ob_light.location = (4.076, 1.005, 5.904)
ob_light.rotation_euler = (0.6503, 0.05522, 1.866)
ob_light.lock_rotations_4d = False
ob_light.empty_display_type = 'ARROWS'
ob_light.color = (0.0, 0.0, 0.0, 0.0)
ob_light.lineart.crease_threshold = 0.0
ob_camera.location = (7.359, -6.926, 4.958)
ob_camera.rotation_euler = (1.109, 0.0, 0.8149)
ob_camera.lock_rotations_4d = False
ob_camera.empty_display_type = 'ARROWS'
ob_camera.color = (0.0, 0.0, 0.0, 0.0)
ob_camera.display_type = 'WIRE'
ob_camera.lineart.crease_threshold = 0.0
ob_cylinder.location = (0.0, 0.0, 0.0)
ob_cylinder.rotation_euler = (1.571, 0.0, 0.0)
ob_cylinder.lineart.crease_threshold = 0.0
_m = ob_cylinder.modifiers.new('Subdivision', 'SUBSURF')
_m.uv_smooth = 'PRESERVE_CORNERS'
_m.levels = 2
_m.show_only_control_edges = False

# ---- collection membership
col_collection.objects.link(ob_light)
col_collection.objects.link(ob_camera)
col_collection.objects.link(ob_cylinder)

# ---- scene / render settings (as saved in the file)
scene.camera = ob_camera
scene.frame_start = 1; scene.frame_end = 250; scene.frame_set(1)
scene.render.engine = 'BLENDER_EEVEE_NEXT'
scene.cycles.use_denoising = False
scene.cycles.samples = 128
scene.cycles.sampling_pattern = 'TABULATED_SOBOL'
scene.cycles.use_adaptive_sampling = False
scene.cycles.use_light_tree = False
scene.view_settings.view_transform = 'Filmic'
bpy.context.view_layer.update()
